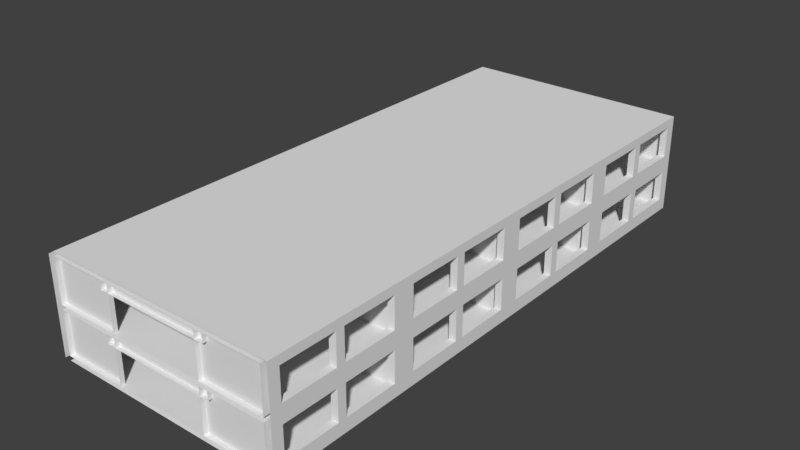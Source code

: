 # Source: level.blend  (saved by Blender 2.78.0; exported with 4.5.12 LTS)
import bpy
from mathutils import Matrix  # noqa: F401  (used for matrix-valued properties, if any)

bpy.ops.wm.read_factory_settings(use_empty=True)
scene = bpy.context.scene
scene.name = 'Scene'

# ---- collections
col_collection_1 = bpy.data.collections.new('Collection 1'); scene.collection.children.link(col_collection_1)

# ---- world
world_world = bpy.data.worlds.new('World'); scene.world = world_world
world_world.color = (0.05088, 0.05088, 0.05088)
world_world.use_sun_shadow = False
world_world.sun_shadow_jitter_overblur = 0.0
world_world.cycles.sampling_method = 'MANUAL'

# ---- meshes
me_cube_005 = bpy.data.meshes.new('Cube.005')
me_cube_005.from_pydata([(-16.64, -5.892, 32.0), (-16.64, -0.8924, 32.0), (-16.64, -5.892, 16.0), (-16.64, -0.8924, 16.0), (-15.84, -5.892, 32.0), (-15.84, -0.8924, 32.0), (-15.84, -5.892, 16.0), (-15.84, -0.8924, 16.0), (-16.64, -5.892, 1.682e-05), (-16.64, -0.8924, 1.686e-05), (-15.84, -5.892, 1.682e-05), (-15.84, -0.8924, 1.686e-05), (-16.64, -5.892, -16.0), (-16.64, -0.8924, -16.0), (-15.84, -5.892, -16.0), (-15.84, -0.8924, -16.0), (-16.64, -5.892, -32.0), (-16.64, -0.8924, -32.0), (-15.84, -5.892, -32.0), (-15.84, -0.8924, -32.0), (-16.64, -0.3924, 32.0), (-16.64, 4.608, 32.0), (-16.64, -0.3924, 16.0), (-16.64, 4.608, 16.0), (-15.84, -0.3924, 32.0), (-15.84, 4.608, 32.0), (-15.84, -0.3924, 16.0), (-15.84, 4.608, 16.0), (-16.64, -0.3924, 1.681e-05), (-16.64, 4.608, 1.638e-05), (-15.84, -0.3924, 1.681e-05), (-15.84, 4.608, 1.638e-05), (-16.64, -0.3924, -16.0), (-16.64, 4.608, -16.0), (-15.84, -0.3924, -16.0), (-15.84, 4.608, -16.0), (-16.64, -0.3924, -32.0), (-16.64, 4.608, -32.0), (-15.84, -0.3924, -32.0), (-15.84, 4.608, -32.0), (10.96, 4.608, 32.0), (10.96, 5.108, 32.0), (10.96, 4.608, 16.0), (10.96, 5.108, 16.0), (10.16, 5.108, 32.0), (10.16, 5.108, 16.0), (10.96, 4.608, 1.638e-05), (10.96, 5.108, 1.633e-05), (10.16, 5.108, 1.633e-05), (10.96, 4.608, -16.0), (10.96, 5.108, -16.0), (10.16, 5.108, -16.0), (10.96, 4.608, -32.0), (10.96, 5.108, -32.0), (10.16, 5.108, -32.0), (-2.845, -6.392, 16.0), (10.16, -6.392, 16.0), (-2.845, -6.392, 32.0), (10.16, -6.392, 32.0), (-2.845, -6.392, 1.686e-05), (10.16, -6.392, 1.686e-05), (-2.845, -6.392, -16.0), (10.16, -6.392, -16.0), (-2.845, -6.392, -32.0), (10.16, -6.392, -32.0), (-2.845, -5.892, 16.0), (10.16, -5.892, 16.0), (-2.845, -5.892, 32.0), (10.16, -5.892, 32.0), (-2.845, -5.892, 1.682e-05), (10.16, -5.892, 1.682e-05), (-2.845, -5.892, -16.0), (10.16, -5.892, -16.0), (-2.845, -5.892, -32.0), (10.16, -5.892, -32.0), (-2.845, -0.8924, 16.0), (10.16, -0.8924, 16.0), (-2.845, -0.8924, 32.0), (10.16, -0.8924, 32.0), (-2.845, -0.8924, 1.686e-05), (10.16, -0.8924, 1.686e-05), (-2.845, -0.8924, -16.0), (10.16, -0.8924, -16.0), (-2.845, -0.8924, -32.0), (10.16, -0.8924, -32.0), (-2.845, -0.3924, 16.0), (10.16, -0.3924, 16.0), (-2.845, -0.3924, 32.0), (10.16, -0.3924, 32.0), (-2.845, -0.3924, 1.681e-05), (10.16, -0.3924, 1.681e-05), (-2.845, -0.3924, -16.0), (10.16, -0.3924, -16.0), (-2.845, -0.3924, -32.0), (10.16, -0.3924, -32.0), (-2.845, 4.608, 16.0), (10.16, 4.608, 16.0), (-2.845, 4.608, 32.0), (10.16, 4.608, 32.0), (-2.845, 4.608, 1.638e-05), (10.16, 4.608, 1.638e-05), (-2.845, 4.608, -16.0), (10.16, 4.608, -16.0), (-2.845, 4.608, -32.0), (10.16, 4.608, -32.0), (-2.845, 5.108, 16.0), (10.16, 5.108, 16.0), (-2.845, 5.108, 32.0), (10.16, 5.108, 32.0), (-2.845, 5.108, 1.633e-05), (10.16, 5.108, 1.633e-05), (-2.845, 5.108, -16.0), (10.16, 5.108, -16.0), (-2.845, 5.108, -32.0), (10.16, 5.108, -32.0), (-15.84, -6.392, 16.0), (-15.84, -6.392, 32.0), (-15.84, -6.392, 1.686e-05), (-15.84, -6.392, -16.0), (-15.84, -6.392, -32.0), (-15.84, -5.892, 16.0), (-15.84, -5.892, 32.0), (-15.84, -5.892, 1.682e-05), (-15.84, -5.892, -16.0), (-15.84, -5.892, -32.0), (-15.84, -0.8924, 16.0), (-15.84, -0.8924, 32.0), (-15.84, -0.8924, 1.686e-05), (-15.84, -0.8924, -16.0), (-15.84, -0.8924, -32.0), (-15.84, -0.3924, 16.0), (-15.84, -0.3924, 32.0), (-15.84, -0.3924, 1.681e-05), (-15.84, -0.3924, -16.0), (-15.84, -0.3924, -32.0), (-15.84, 4.608, 16.0), (-15.84, 4.608, 32.0), (-15.84, 4.608, 1.638e-05), (-15.84, 4.608, -16.0), (-15.84, 4.608, -32.0), (-15.84, 5.108, 16.0), (-15.84, 5.108, 32.0), (-15.84, 5.108, 1.633e-05), (-15.84, 5.108, -16.0), (-15.84, 5.108, -32.0), (2.655, -1.892, 32.0), (2.655, -1.892, 16.0), (3.655, -1.892, 32.0), (3.655, -0.8924, 32.0), (3.655, -1.892, 16.0), (3.655, -0.8924, 16.0), (2.655, -1.892, 16.5), (2.655, -0.8924, 16.5), (3.655, -1.892, 16.5), (3.655, -0.8924, 16.5), (2.655, -1.892, 31.5), (3.655, -0.8924, 31.5), (2.655, -0.8924, 31.5), (3.655, -1.892, 31.5), (-2.845, -1.892, 31.5), (-2.845, -1.892, 32.0), (-2.845, -0.8924, 16.5), (-2.845, -1.892, 16.0), (-2.845, -1.892, 16.5), (-2.845, -0.8924, 31.5), (2.655, -1.892, 1.695e-05), (3.655, -1.892, 1.695e-05), (3.655, -0.8924, 1.686e-05), (2.655, -1.892, 0.5), (2.655, -0.8924, 0.5), (3.655, -1.892, 0.5), (3.655, -0.8924, 0.5), (2.655, -1.892, 15.5), (3.655, -0.8924, 15.5), (2.655, -0.8924, 15.5), (3.655, -1.892, 15.5), (-2.845, -1.892, 15.5), (-2.845, -0.8924, 0.5), (-2.845, -1.892, 1.695e-05), (-2.845, -1.892, 0.5), (-2.845, -0.8924, 15.5), (2.655, -1.892, -16.0), (3.655, -1.892, -16.0), (3.655, -0.8924, -16.0), (2.655, -1.892, -15.5), (2.655, -0.8924, -15.5), (3.655, -1.892, -15.5), (3.655, -0.8924, -15.5), (2.655, -1.892, -0.5), (3.655, -0.8924, -0.5), (2.655, -0.8924, -0.5), (3.655, -1.892, -0.5), (-2.845, -1.892, -0.5), (-2.845, -0.8924, -15.5), (-2.845, -1.892, -16.0), (-2.845, -1.892, -15.5), (-2.845, -0.8924, -0.5), (2.655, -1.892, -32.0), (3.655, -1.892, -32.0), (3.655, -0.8924, -32.0), (2.655, -1.892, -31.5), (2.655, -0.8924, -31.5), (3.655, -1.892, -31.5), (3.655, -0.8924, -31.5), (2.655, -1.892, -16.5), (3.655, -0.8924, -16.5), (2.655, -0.8924, -16.5), (3.655, -1.892, -16.5), (-2.845, -1.892, -16.5), (-2.845, -0.8924, -31.5), (-2.845, -1.892, -32.0), (-2.845, -1.892, -31.5), (-2.845, -0.8924, -16.5), (2.655, 3.608, 32.0), (2.655, 3.608, 16.0), (3.655, 3.608, 32.0), (3.655, 4.608, 32.0), (3.655, 3.608, 16.0), (3.655, 4.608, 16.0), (2.655, 3.608, 16.5), (2.655, 4.608, 16.5), (3.655, 3.608, 16.5), (3.655, 4.608, 16.5), (2.655, 3.608, 31.5), (3.655, 4.608, 31.5), (2.655, 4.608, 31.5), (3.655, 3.608, 31.5), (-2.845, 3.608, 31.5), (-2.845, 3.608, 32.0), (-2.845, 4.608, 16.5), (-2.845, 3.608, 16.0), (-2.845, 3.608, 16.5), (-2.845, 4.608, 31.5), (2.655, 3.608, 1.647e-05), (3.655, 3.608, 1.647e-05), (3.655, 4.608, 1.638e-05), (2.655, 3.608, 0.5), (2.655, 4.608, 0.5), (3.655, 3.608, 0.5), (3.655, 4.608, 0.5), (2.655, 3.608, 15.5), (3.655, 4.608, 15.5), (2.655, 4.608, 15.5), (3.655, 3.608, 15.5), (-2.845, 3.608, 15.5), (-2.845, 4.608, 0.5), (-2.845, 3.608, 1.647e-05), (-2.845, 3.608, 0.5), (-2.845, 4.608, 15.5), (2.655, 3.608, -16.0), (3.655, 3.608, -16.0), (3.655, 4.608, -16.0), (2.655, 3.608, -15.5), (2.655, 4.608, -15.5), (3.655, 3.608, -15.5), (3.655, 4.608, -15.5), (2.655, 3.608, -0.5), (3.655, 4.608, -0.5), (2.655, 4.608, -0.5), (3.655, 3.608, -0.5), (-2.845, 3.608, -0.5), (-2.845, 4.608, -15.5), (-2.845, 3.608, -16.0), (-2.845, 3.608, -15.5), (-2.845, 4.608, -0.5), (2.655, 3.608, -32.0), (3.655, 3.608, -32.0), (3.655, 4.608, -32.0), (2.655, 3.608, -31.5), (2.655, 4.608, -31.5), (3.655, 3.608, -31.5), (3.655, 4.608, -31.5), (2.655, 3.608, -16.5), (3.655, 4.608, -16.5), (2.655, 4.608, -16.5), (3.655, 3.608, -16.5), (-2.845, 3.608, -16.5), (-2.845, 4.608, -31.5), (-2.845, 3.608, -32.0), (-2.845, 3.608, -31.5), (-2.845, 4.608, -16.5), (10.16, -5.892, 32.0), (10.16, -0.8924, 32.0), (10.16, -5.892, 16.0), (10.16, -0.8924, 16.0), (10.96, -5.892, 32.0), (10.96, -0.8924, 32.0), (10.96, -5.892, 16.0), (10.96, -0.8924, 16.0), (10.96, -1.392, 30.75), (10.96, -1.392, 24.5), (10.96, -4.892, 24.5), (10.96, -4.892, 30.75), (10.16, -0.8924, 24.0), (10.96, -1.392, 23.5), (10.96, -1.392, 17.25), (10.96, -4.892, 17.25), (10.96, -4.892, 23.5), (10.16, -1.392, 30.75), (10.16, -1.392, 24.5), (10.16, -4.892, 24.5), (10.16, -4.892, 30.75), (10.96, -0.8924, 24.0), (10.16, -1.392, 23.5), (10.16, -1.392, 17.25), (10.16, -4.892, 17.25), (10.16, -4.892, 23.5), (10.16, -5.892, 24.0), (10.96, -5.892, 24.0), (10.16, -5.892, 1.682e-05), (10.16, -0.8924, 1.686e-05), (10.96, -5.892, 1.682e-05), (10.96, -0.8924, 1.686e-05), (10.96, -1.392, 14.75), (10.96, -1.392, 8.5), (10.96, -4.892, 8.5), (10.96, -4.892, 14.75), (10.16, -0.8924, 8.0), (10.96, -1.392, 7.5), (10.96, -1.392, 1.25), (10.96, -4.892, 1.25), (10.96, -4.892, 7.5), (10.16, -1.392, 14.75), (10.16, -1.392, 8.5), (10.16, -4.892, 8.5), (10.16, -4.892, 14.75), (10.96, -0.8924, 8.0), (10.16, -1.392, 7.5), (10.16, -1.392, 1.25), (10.16, -4.892, 1.25), (10.16, -4.892, 7.5), (10.16, -5.892, 8.0), (10.96, -5.892, 8.0), (10.16, -5.892, -16.0), (10.16, -0.8924, -16.0), (10.96, -5.892, -16.0), (10.96, -0.8924, -16.0), (10.96, -1.392, -1.25), (10.96, -1.392, -7.5), (10.96, -4.892, -7.5), (10.96, -4.892, -1.25), (10.16, -0.8924, -8.0), (10.96, -1.392, -8.5), (10.96, -1.392, -14.75), (10.96, -4.892, -14.75), (10.96, -4.892, -8.5), (10.16, -1.392, -1.25), (10.16, -1.392, -7.5), (10.16, -4.892, -7.5), (10.16, -4.892, -1.25), (10.96, -0.8924, -8.0), (10.16, -1.392, -8.5), (10.16, -1.392, -14.75), (10.16, -4.892, -14.75), (10.16, -4.892, -8.5), (10.16, -5.892, -8.0), (10.96, -5.892, -8.0), (10.16, -5.892, -32.0), (10.16, -0.8924, -32.0), (10.96, -5.892, -32.0), (10.96, -0.8924, -32.0), (10.96, -1.392, -17.25), (10.96, -1.392, -23.5), (10.96, -4.892, -23.5), (10.96, -4.892, -17.25), (10.16, -0.8924, -24.0), (10.96, -1.392, -24.5), (10.96, -1.392, -30.75), (10.96, -4.892, -30.75), (10.96, -4.892, -24.5), (10.16, -1.392, -17.25), (10.16, -1.392, -23.5), (10.16, -4.892, -23.5), (10.16, -4.892, -17.25), (10.96, -0.8924, -24.0), (10.16, -1.392, -24.5), (10.16, -1.392, -30.75), (10.16, -4.892, -30.75), (10.16, -4.892, -24.5), (10.16, -5.892, -24.0), (10.96, -5.892, -24.0), (10.16, -0.3924, 32.0), (10.16, 4.608, 32.0), (10.16, -0.3924, 16.0), (10.16, 4.608, 16.0), (10.96, -0.3924, 32.0), (10.96, 4.608, 32.0), (10.96, -0.3924, 16.0), (10.96, 4.608, 16.0), (10.96, 4.108, 30.75), (10.96, 4.108, 24.5), (10.96, 0.6076, 24.5), (10.96, 0.6076, 30.75), (10.16, 4.608, 24.0), (10.96, 4.108, 23.5), (10.96, 4.108, 17.25), (10.96, 0.6076, 17.25), (10.96, 0.6076, 23.5), (10.16, 4.108, 30.75), (10.16, 4.108, 24.5), (10.16, 0.6076, 24.5), (10.16, 0.6076, 30.75), (10.96, 4.608, 24.0), (10.16, 4.108, 23.5), (10.16, 4.108, 17.25), (10.16, 0.6076, 17.25), (10.16, 0.6076, 23.5), (10.16, -0.3924, 24.0), (10.96, -0.3924, 24.0), (10.16, -0.3924, 1.681e-05), (10.16, 4.608, 1.638e-05), (10.96, -0.3924, 1.681e-05), (10.96, 4.608, 1.638e-05), (10.96, 4.108, 14.75), (10.96, 4.108, 8.5), (10.96, 0.6076, 8.5), (10.96, 0.6076, 14.75), (10.16, 4.608, 8.0), (10.96, 4.108, 7.5), (10.96, 4.108, 1.25), (10.96, 0.6076, 1.25), (10.96, 0.6076, 7.5), (10.16, 4.108, 14.75), (10.16, 4.108, 8.5), (10.16, 0.6076, 8.5), (10.16, 0.6076, 14.75), (10.96, 4.608, 8.0), (10.16, 4.108, 7.5), (10.16, 4.108, 1.25), (10.16, 0.6076, 1.25), (10.16, 0.6076, 7.5), (10.16, -0.3924, 8.0), (10.96, -0.3924, 8.0), (10.16, -0.3924, -16.0), (10.16, 4.608, -16.0), (10.96, -0.3924, -16.0), (10.96, 4.608, -16.0), (10.96, 4.108, -1.25), (10.96, 4.108, -7.5), (10.96, 0.6076, -7.5), (10.96, 0.6076, -1.25), (10.16, 4.608, -8.0), (10.96, 4.108, -8.5), (10.96, 4.108, -14.75), (10.96, 0.6076, -14.75), (10.96, 0.6076, -8.5), (10.16, 4.108, -1.25), (10.16, 4.108, -7.5), (10.16, 0.6076, -7.5), (10.16, 0.6076, -1.25), (10.96, 4.608, -8.0), (10.16, 4.108, -8.5), (10.16, 4.108, -14.75), (10.16, 0.6076, -14.75), (10.16, 0.6076, -8.5), (10.16, -0.3924, -8.0), (10.96, -0.3924, -8.0), (10.16, -0.3924, -32.0), (10.16, 4.608, -32.0), (10.96, -0.3924, -32.0), (10.96, 4.608, -32.0), (10.96, 4.108, -17.25), (10.96, 4.108, -23.5), (10.96, 0.6076, -23.5), (10.96, 0.6076, -17.25), (10.16, 4.608, -24.0), (10.96, 4.108, -24.5), (10.96, 4.108, -30.75), (10.96, 0.6076, -30.75), (10.96, 0.6076, -24.5), (10.16, 4.108, -17.25), (10.16, 4.108, -23.5), (10.16, 0.6076, -23.5), (10.16, 0.6076, -17.25), (10.96, 4.608, -24.0), (10.16, 4.108, -24.5), (10.16, 4.108, -30.75), (10.16, 0.6076, -30.75), (10.16, 0.6076, -24.5), (10.16, -0.3924, -24.0), (10.96, -0.3924, -24.0), (2.655, -5.892, 16.5), (2.655, -0.8924, 16.5), (2.655, -5.892, 16.0), (2.655, -0.8924, 16.0), (10.16, -5.892, 16.5), (10.16, -0.8924, 16.5), (2.655, -5.892, 31.5), (2.655, -0.8924, 31.5), (2.655, -5.892, 32.0), (2.655, -0.8924, 32.0), (10.16, -5.892, 31.5), (10.16, -0.8924, 31.5), (2.655, -5.892, 0.5), (2.655, -0.8924, 0.5), (2.655, -5.892, 1.682e-05), (2.655, -0.8924, 1.686e-05), (10.16, -5.892, 0.5), (10.16, -0.8924, 0.5), (2.655, -5.892, 15.5), (2.655, -0.8924, 15.5), (10.16, -5.892, 15.5), (10.16, -0.8924, 15.5), (2.655, -5.892, -15.5), (2.655, -0.8924, -15.5), (2.655, -5.892, -16.0), (2.655, -0.8924, -16.0), (10.16, -5.892, -15.5), (10.16, -0.8924, -15.5), (2.655, -5.892, -0.5), (2.655, -0.8924, -0.5), (10.16, -5.892, -0.5), (10.16, -0.8924, -0.5), (2.655, -5.892, -31.5), (2.655, -0.8924, -31.5), (2.655, -5.892, -32.0), (2.655, -0.8924, -32.0), (10.16, -5.892, -31.5), (10.16, -0.8924, -31.5), (2.655, -5.892, -16.5), (2.655, -0.8924, -16.5), (10.16, -5.892, -16.5), (10.16, -0.8924, -16.5), (2.655, -0.3924, 16.5), (2.655, 4.608, 16.5), (2.655, -0.3924, 16.0), (2.655, 4.608, 16.0), (10.16, -0.3924, 16.5), (10.16, 4.608, 16.5), (2.655, -0.3924, 31.5), (2.655, 4.608, 31.5), (2.655, -0.3924, 32.0), (2.655, 4.608, 32.0), (10.16, -0.3924, 31.5), (10.16, 4.608, 31.5), (2.655, -0.3924, 0.5), (2.655, 4.608, 0.5), (2.655, -0.3924, 1.681e-05), (2.655, 4.608, 1.638e-05), (10.16, -0.3924, 0.5), (10.16, 4.608, 0.5), (2.655, -0.3924, 15.5), (2.655, 4.608, 15.5), (10.16, -0.3924, 15.5), (10.16, 4.608, 15.5), (2.655, -0.3924, -15.5), (2.655, 4.608, -15.5), (2.655, -0.3924, -16.0), (2.655, 4.608, -16.0), (10.16, -0.3924, -15.5), (10.16, 4.608, -15.5), (2.655, -0.3924, -0.5), (2.655, 4.608, -0.5), (10.16, -0.3924, -0.5), (10.16, 4.608, -0.5), (2.655, -0.3924, -31.5), (2.655, 4.608, -31.5), (2.655, -0.3924, -32.0), (2.655, 4.608, -32.0), (10.16, -0.3924, -31.5), (10.16, 4.608, -31.5), (2.655, -0.3924, -16.5), (2.655, 4.608, -16.5), (10.16, -0.3924, -16.5), (10.16, 4.608, -16.5), (10.96, -6.392, 32.0), (10.96, -5.892, 32.0), (10.96, -6.392, 16.0), (10.96, -5.892, 16.0), (10.96, -6.392, 1.686e-05), (10.96, -5.892, 1.682e-05), (10.96, -6.392, -16.0), (10.96, -5.892, -16.0), (10.96, -6.392, -32.0), (10.96, -5.892, -32.0), (10.96, -0.8924, 32.0), (10.96, -0.3924, 32.0), (10.96, -0.8924, 16.0), (10.96, -0.3924, 16.0), (10.96, -0.8924, 1.686e-05), (10.96, -0.3924, 1.681e-05), (10.96, -0.8924, -16.0), (10.96, -0.3924, -16.0), (10.96, -0.8924, -32.0), (10.96, -0.3924, -32.0), (-8.345, -1.892, 16.0), (-8.345, -1.892, 32.0), (-9.345, -1.892, 16.0), (-9.345, -0.8924, 16.0), (-9.345, -1.892, 32.0), (-9.345, -0.8924, 32.0), (-8.345, -1.892, 31.5), (-8.345, -0.8924, 31.5), (-9.345, -1.892, 31.5), (-9.345, -0.8924, 31.5), (-8.345, -1.892, 16.5), (-9.345, -0.8924, 16.5), (-8.345, -0.8924, 16.5), (-9.345, -1.892, 16.5), (-2.845, -1.892, 16.5), (-2.845, -1.892, 16.0), (-2.845, -0.8924, 31.5), (-2.845, -1.892, 32.0), (-2.845, -1.892, 31.5), (-2.845, -0.8924, 16.5), (-8.345, -1.892, 1.504e-05), (-9.345, -1.892, 1.504e-05), (-9.345, -0.8924, 1.495e-05), (-8.345, -1.892, 15.5), (-8.345, -0.8924, 15.5), (-9.345, -1.892, 15.5), (-9.345, -0.8924, 15.5), (-8.345, -1.892, 0.5), (-9.345, -0.8924, 0.5), (-8.345, -0.8924, 0.5), (-9.345, -1.892, 0.5), (-2.845, -1.892, 0.5), (-2.845, -1.892, 1.313e-05), (-2.845, -0.8924, 15.5), (-2.845, -1.892, 15.5), (-2.845, -0.8924, 0.5), (-8.345, -1.892, -16.0), (-9.345, -1.892, -16.0), (-9.345, -0.8924, -16.0), (-8.345, -1.892, -0.5), (-8.345, -0.8924, -0.5), (-9.345, -1.892, -0.5), (-9.345, -0.8924, -0.5), (-8.345, -1.892, -15.5), (-9.345, -0.8924, -15.5), (-8.345, -0.8924, -15.5), (-9.345, -1.892, -15.5), (-2.845, -1.892, -15.5), (-2.845, -1.892, -16.0), (-2.845, -0.8924, -0.5), (-2.845, -1.892, -0.5), (-2.845, -0.8924, -15.5), (-8.345, -1.892, -32.0), (-9.345, -1.892, -32.0), (-9.345, -0.8924, -32.0), (-8.345, -1.892, -16.5), (-8.345, -0.8924, -16.5), (-9.345, -1.892, -16.5), (-9.345, -0.8924, -16.5), (-8.345, -1.892, -31.5), (-9.345, -0.8924, -31.5), (-8.345, -0.8924, -31.5), (-9.345, -1.892, -31.5), (-2.845, -1.892, -31.5), (-2.845, -1.892, -32.0), (-2.845, -0.8924, -16.5), (-2.845, -1.892, -16.5), (-2.845, -0.8924, -31.5), (-8.345, 3.608, 16.0), (-8.345, 3.608, 32.0), (-9.345, 3.608, 16.0), (-9.345, 4.608, 16.0), (-9.345, 3.608, 32.0), (-9.345, 4.608, 32.0), (-8.345, 3.608, 31.5), (-8.345, 4.608, 31.5), (-9.345, 3.608, 31.5), (-9.345, 4.608, 31.5), (-8.345, 3.608, 16.5), (-9.345, 4.608, 16.5), (-8.345, 4.608, 16.5), (-9.345, 3.608, 16.5), (-2.845, 3.608, 16.5), (-2.845, 3.608, 16.0), (-2.845, 4.608, 31.5), (-2.845, 3.608, 32.0), (-2.845, 3.608, 31.5), (-2.845, 4.608, 16.5), (-8.345, 3.608, 1.456e-05), (-9.345, 3.608, 1.456e-05), (-9.345, 4.608, 1.447e-05), (-8.345, 3.608, 15.5), (-8.345, 4.608, 15.5), (-9.345, 3.608, 15.5), (-9.345, 4.608, 15.5), (-8.345, 3.608, 0.5), (-9.345, 4.608, 0.5), (-8.345, 4.608, 0.5), (-9.345, 3.608, 0.5), (-2.845, 3.608, 0.5), (-2.845, 3.608, 1.265e-05), (-2.845, 4.608, 15.5), (-2.845, 3.608, 15.5), (-2.845, 4.608, 0.5), (-8.345, 3.608, -16.0), (-9.345, 3.608, -16.0), (-9.345, 4.608, -16.0), (-8.345, 3.608, -0.5), (-8.345, 4.608, -0.5), (-9.345, 3.608, -0.5), (-9.345, 4.608, -0.5), (-8.345, 3.608, -15.5), (-9.345, 4.608, -15.5), (-8.345, 4.608, -15.5), (-9.345, 3.608, -15.5), (-2.845, 3.608, -15.5), (-2.845, 3.608, -16.0), (-2.845, 4.608, -0.5), (-2.845, 3.608, -0.5), (-2.845, 4.608, -15.5), (-8.345, 3.608, -32.0), (-9.345, 3.608, -32.0), (-9.345, 4.608, -32.0), (-8.345, 3.608, -16.5), (-8.345, 4.608, -16.5), (-9.345, 3.608, -16.5), (-9.345, 4.608, -16.5), (-8.345, 3.608, -31.5), (-9.345, 4.608, -31.5), (-8.345, 4.608, -31.5), (-9.345, 3.608, -31.5), (-2.845, 3.608, -31.5), (-2.845, 3.608, -32.0), (-2.845, 4.608, -16.5), (-2.845, 3.608, -16.5), (-2.845, 4.608, -31.5), (-15.84, -5.892, 16.5), (-15.84, -0.8924, 16.5), (-8.345, -5.892, 16.5), (-8.345, -0.8924, 16.5), (-8.345, -5.892, 16.0), (-8.345, -0.8924, 16.0), (-15.84, -5.892, 31.5), (-15.84, -0.8924, 31.5), (-8.345, -5.892, 31.5), (-8.345, -0.8924, 31.5), (-8.345, -5.892, 32.0), (-8.345, -0.8924, 32.0), (-15.84, -5.892, 0.5), (-15.84, -0.8924, 0.5), (-8.345, -5.892, 0.5), (-8.345, -0.8924, 0.5), (-8.345, -5.892, 1.682e-05), (-8.345, -0.8924, 1.686e-05), (-15.84, -5.892, 15.5), (-15.84, -0.8924, 15.5), (-8.345, -5.892, 15.5), (-8.345, -0.8924, 15.5), (-15.84, -5.892, -15.5), (-15.84, -0.8924, -15.5), (-8.345, -5.892, -15.5), (-8.345, -0.8924, -15.5), (-8.345, -5.892, -16.0), (-8.345, -0.8924, -16.0), (-15.84, -5.892, -0.5), (-15.84, -0.8924, -0.5), (-8.345, -5.892, -0.5), (-8.345, -0.8924, -0.5), (-15.84, -5.892, -31.5), (-15.84, -0.8924, -31.5), (-8.345, -5.892, -31.5), (-8.345, -0.8924, -31.5), (-8.345, -5.892, -32.0), (-8.345, -0.8924, -32.0), (-15.84, -5.892, -16.5), (-15.84, -0.8924, -16.5), (-8.345, -5.892, -16.5), (-8.345, -0.8924, -16.5), (-15.84, -0.3924, 16.5), (-15.84, 4.608, 16.5), (-8.345, -0.3924, 16.5), (-8.345, 4.608, 16.5), (-8.345, -0.3924, 16.0), (-8.345, 4.608, 16.0), (-15.84, -0.3924, 31.5), (-15.84, 4.608, 31.5), (-8.345, -0.3924, 31.5), (-8.345, 4.608, 31.5), (-8.345, -0.3924, 32.0), (-8.345, 4.608, 32.0), (-15.84, -0.3924, 0.5), (-15.84, 4.608, 0.5), (-8.345, -0.3924, 0.5), (-8.345, 4.608, 0.5), (-8.345, -0.3924, 1.681e-05), (-8.345, 4.608, 1.638e-05), (-15.84, -0.3924, 15.5), (-15.84, 4.608, 15.5), (-8.345, -0.3924, 15.5), (-8.345, 4.608, 15.5), (-15.84, -0.3924, -15.5), (-15.84, 4.608, -15.5), (-8.345, -0.3924, -15.5), (-8.345, 4.608, -15.5), (-8.345, -0.3924, -16.0), (-8.345, 4.608, -16.0), (-15.84, -0.3924, -0.5), (-15.84, 4.608, -0.5), (-8.345, -0.3924, -0.5), (-8.345, 4.608, -0.5), (-15.84, -0.3924, -31.5), (-15.84, 4.608, -31.5), (-8.345, -0.3924, -31.5), (-8.345, 4.608, -31.5), (-8.345, -0.3924, -32.0), (-8.345, 4.608, -32.0), (-15.84, -0.3924, -16.5), (-15.84, 4.608, -16.5), (-8.345, -0.3924, -16.5), (-8.345, 4.608, -16.5), (-16.64, -6.392, 32.0), (-16.64, -5.892, 32.0), (-16.64, -6.392, 16.0), (-16.64, -5.892, 16.0), (-16.64, -6.392, 1.686e-05), (-16.64, -5.892, 1.682e-05), (-16.64, -6.392, -16.0), (-16.64, -5.892, -16.0), (-16.64, -6.392, -32.0), (-16.64, -5.892, -32.0), (-16.64, -0.8924, 32.0), (-16.64, -0.3924, 32.0), (-16.64, -0.8924, 16.0), (-16.64, -0.3924, 16.0), (-16.64, -0.8924, 1.686e-05), (-16.64, -0.3924, 1.681e-05), (-16.64, -0.8924, -16.0), (-16.64, -0.3924, -16.0), (-16.64, -0.8924, -32.0), (-16.64, -0.3924, -32.0), (-16.64, -5.892, 16.0), (-16.64, -0.8924, 16.0), (-15.84, -0.8924, 16.0), (-15.84, -5.892, 16.0), (-16.64, -5.892, 1.682e-05), (-16.64, -0.8924, 1.686e-05), (-15.84, -0.8924, 1.686e-05), (-15.84, -5.892, 1.682e-05), (-16.64, -5.892, -16.0), (-16.64, -0.8924, -16.0), (-15.84, -0.8924, -16.0), (-15.84, -5.892, -16.0), (-16.64, -0.3924, 16.0), (-16.64, 4.608, 16.0), (-15.84, 4.608, 16.0), (-15.84, -0.3924, 16.0), (-16.64, -0.3924, 1.681e-05), (-16.64, 4.608, 1.638e-05), (-15.84, 4.608, 1.638e-05), (-15.84, -0.3924, 1.681e-05), (-16.64, -0.3924, -16.0), (-16.64, 4.608, -16.0), (-15.84, 4.608, -16.0), (-15.84, -0.3924, -16.0), (10.96, 5.108, 16.0), (10.96, 5.108, 16.0), (10.96, 5.108, 16.0), (10.96, 4.608, 16.0), (10.96, 5.108, 32.0), (10.16, 5.108, 16.0), (10.96, 5.108, 1.633e-05), (10.96, 5.108, 1.633e-05), (10.96, 5.108, 1.633e-05), (10.96, 4.608, 1.638e-05), (10.16, 5.108, 1.633e-05), (10.96, 5.108, -16.0), (10.96, 5.108, -16.0), (10.96, 5.108, -16.0), (10.96, 4.608, -16.0), (10.16, 5.108, -16.0), (10.96, 5.108, -32.0), (-2.845, -6.392, 32.0), (-2.845, -6.392, 16.0), (-2.845, -6.392, 16.0), (-2.845, -6.392, 16.0), (10.16, -6.392, 16.0), (-2.845, -6.392, 1.686e-05), (-2.845, -6.392, 1.686e-05), (-2.845, -6.392, 1.686e-05), (10.16, -6.392, 1.686e-05), (-2.845, -6.392, -16.0), (-2.845, -6.392, -16.0), (-2.845, -6.392, -16.0), (10.16, -6.392, -16.0), (-2.845, -6.392, -32.0), (-2.845, -5.892, 32.0), (-2.845, -5.892, 16.0), (-2.845, -5.892, 16.0), (-2.845, -5.892, 16.0), (10.16, -5.892, 16.0), (-2.845, -5.892, 1.682e-05), (-2.845, -5.892, 1.682e-05), (-2.845, -5.892, 1.682e-05), (10.16, -5.892, 1.682e-05), (-2.845, -5.892, -16.0), (-2.845, -5.892, -16.0), (-2.845, -5.892, -16.0), (10.16, -5.892, -16.0), (-2.845, -5.892, -32.0), (-2.845, -0.8924, 32.0), (-2.845, -0.8924, 16.0), (-2.845, -0.8924, 16.0), (-2.845, -0.8924, 16.0), (10.16, -0.8924, 16.0), (-2.845, -0.8924, 1.686e-05), (-2.845, -0.8924, 1.686e-05), (-2.845, -0.8924, 1.686e-05), (10.16, -0.8924, 1.686e-05), (-2.845, -0.8924, -16.0), (-2.845, -0.8924, -16.0), (-2.845, -0.8924, -16.0), (10.16, -0.8924, -16.0), (-2.845, -0.8924, -32.0), (-2.845, -0.3924, 32.0), (-2.845, -0.3924, 16.0), (-2.845, -0.3924, 16.0), (-2.845, -0.3924, 16.0), (10.16, -0.3924, 16.0), (-2.845, -0.3924, 1.681e-05), (-2.845, -0.3924, 1.681e-05), (-2.845, -0.3924, 1.681e-05), (10.16, -0.3924, 1.681e-05), (-2.845, -0.3924, -16.0), (-2.845, -0.3924, -16.0), (-2.845, -0.3924, -16.0), (10.16, -0.3924, -16.0), (-2.845, -0.3924, -32.0), (-2.845, 4.608, 32.0), (-2.845, 4.608, 16.0), (-2.845, 4.608, 16.0), (-2.845, 4.608, 16.0), (10.16, 4.608, 16.0), (-2.845, 4.608, 1.638e-05), (-2.845, 4.608, 1.638e-05), (-2.845, 4.608, 1.638e-05), (10.16, 4.608, 1.638e-05), (-2.845, 4.608, -16.0), (-2.845, 4.608, -16.0), (-2.845, 4.608, -16.0), (10.16, 4.608, -16.0), (-2.845, 4.608, -32.0), (-2.845, 5.108, 32.0), (-2.845, 5.108, 16.0), (-2.845, 5.108, 16.0), (-2.845, 5.108, 16.0), (10.16, 5.108, 16.0), (-2.845, 5.108, 1.633e-05), (-2.845, 5.108, 1.633e-05), (-2.845, 5.108, 1.633e-05), (10.16, 5.108, 1.633e-05), (-2.845, 5.108, -16.0), (-2.845, 5.108, -16.0), (-2.845, 5.108, -16.0), (10.16, 5.108, -16.0), (-2.845, 5.108, -32.0), (-15.84, -6.392, 16.0), (-15.84, -6.392, 1.686e-05), (-15.84, -6.392, -16.0), (-15.84, -5.892, 16.0), (-15.84, -5.892, 1.682e-05), (-15.84, -5.892, -16.0), (-15.84, -0.8924, 16.0), (-15.84, -0.8924, 1.686e-05), (-15.84, -0.8924, -16.0), (-15.84, -0.3924, 16.0), (-15.84, -0.3924, 1.681e-05), (-15.84, -0.3924, -16.0), (-15.84, 4.608, 16.0), (-15.84, 4.608, 1.638e-05), (-15.84, 4.608, -16.0), (-15.84, 5.108, 16.0), (-15.84, 5.108, 1.633e-05), (-15.84, 5.108, -16.0), (2.655, -1.892, 31.5), (2.655, -1.892, 31.5), (2.655, -1.892, 31.5), (2.655, -1.892, 31.5), (2.655, -1.892, 32.0), (3.655, -1.892, 16.0), (3.655, -1.892, 16.0), (3.655, -1.892, 16.0), (2.655, -1.892, 16.0), (2.655, -1.892, 16.0), (2.655, -1.892, 16.0), (3.655, -0.8924, 16.0), (3.655, -1.892, 16.5), (3.655, -1.892, 16.5), (3.655, -1.892, 16.5), (3.655, -0.8924, 31.5), (3.655, -1.892, 32.0), (2.655, -1.892, 16.5), (2.655, -1.892, 16.5), (2.655, -1.892, 16.5), (2.655, -1.892, 16.5), (2.655, -0.8924, 31.5), (2.655, -0.8924, 16.5), (3.655, -1.892, 31.5), (3.655, -1.892, 31.5), (3.655, -1.892, 31.5), (3.655, -0.8924, 16.5), (-2.845, -1.892, 31.5), (-2.845, -1.892, 16.0), (-2.845, -1.892, 16.5), (2.655, -1.892, 15.5), (2.655, -1.892, 15.5), (2.655, -1.892, 15.5), (2.655, -1.892, 15.5), (3.655, -1.892, 1.695e-05), (3.655, -1.892, 1.695e-05), (3.655, -1.892, 1.695e-05), (2.655, -1.892, 1.695e-05), (2.655, -1.892, 1.695e-05), (2.655, -1.892, 1.695e-05), (3.655, -0.8924, 1.686e-05), (3.655, -1.892, 0.5), (3.655, -1.892, 0.5), (3.655, -1.892, 0.5), (3.655, -0.8924, 15.5), (2.655, -1.892, 0.5), (2.655, -1.892, 0.5), (2.655, -1.892, 0.5), (2.655, -1.892, 0.5), (2.655, -0.8924, 15.5), (2.655, -0.8924, 0.5), (3.655, -1.892, 15.5), (3.655, -1.892, 15.5), (3.655, -1.892, 15.5), (3.655, -0.8924, 0.5), (-2.845, -1.892, 15.5), (-2.845, -1.892, 1.695e-05), (-2.845, -1.892, 0.5), (2.655, -1.892, -0.5), (2.655, -1.892, -0.5), (2.655, -1.892, -0.5), (2.655, -1.892, -0.5), (3.655, -1.892, -16.0), (3.655, -1.892, -16.0), (3.655, -1.892, -16.0), (2.655, -1.892, -16.0), (2.655, -1.892, -16.0), (2.655, -1.892, -16.0), (3.655, -0.8924, -16.0), (3.655, -1.892, -15.5), (3.655, -1.892, -15.5), (3.655, -1.892, -15.5), (3.655, -0.8924, -0.5), (2.655, -1.892, -15.5), (2.655, -1.892, -15.5), (2.655, -1.892, -15.5), (2.655, -1.892, -15.5), (2.655, -0.8924, -0.5), (2.655, -0.8924, -15.5), (3.655, -1.892, -0.5), (3.655, -1.892, -0.5), (3.655, -1.892, -0.5), (3.655, -0.8924, -15.5), (-2.845, -1.892, -0.5), (-2.845, -1.892, -16.0), (-2.845, -1.892, -15.5), (2.655, -1.892, -16.5), (2.655, -1.892, -16.5), (2.655, -1.892, -16.5), (2.655, -1.892, -16.5), (3.655, -1.892, -32.0), (2.655, -1.892, -32.0), (3.655, -1.892, -31.5), (3.655, -1.892, -31.5), (3.655, -1.892, -31.5), (3.655, -0.8924, -16.5), (2.655, -1.892, -31.5), (2.655, -1.892, -31.5), (2.655, -1.892, -31.5), (2.655, -1.892, -31.5), (2.655, -0.8924, -16.5), (2.655, -0.8924, -31.5), (3.655, -1.892, -16.5), (3.655, -1.892, -16.5), (3.655, -1.892, -16.5), (3.655, -0.8924, -31.5), (-2.845, -1.892, -16.5), (-2.845, -1.892, -31.5), (2.655, 3.608, 31.5), (2.655, 3.608, 31.5), (2.655, 3.608, 31.5), (2.655, 3.608, 31.5), (2.655, 3.608, 32.0), (3.655, 3.608, 16.0), (3.655, 3.608, 16.0), (3.655, 3.608, 16.0), (2.655, 3.608, 16.0), (2.655, 3.608, 16.0), (2.655, 3.608, 16.0), (3.655, 4.608, 16.0), (3.655, 3.608, 16.5), (3.655, 3.608, 16.5), (3.655, 3.608, 16.5), (3.655, 4.608, 31.5), (3.655, 3.608, 32.0), (2.655, 3.608, 16.5), (2.655, 3.608, 16.5), (2.655, 3.608, 16.5), (2.655, 3.608, 16.5), (2.655, 4.608, 31.5), (2.655, 4.608, 16.5), (3.655, 3.608, 31.5), (3.655, 3.608, 31.5), (3.655, 3.608, 31.5), (3.655, 4.608, 16.5), (-2.845, 3.608, 31.5), (-2.845, 3.608, 16.0), (-2.845, 3.608, 16.5), (2.655, 3.608, 15.5), (2.655, 3.608, 15.5), (2.655, 3.608, 15.5), (2.655, 3.608, 15.5), (3.655, 3.608, 1.647e-05), (3.655, 3.608, 1.647e-05), (3.655, 3.608, 1.647e-05), (2.655, 3.608, 1.647e-05), (2.655, 3.608, 1.647e-05), (2.655, 3.608, 1.647e-05), (3.655, 4.608, 1.638e-05), (3.655, 3.608, 0.5), (3.655, 3.608, 0.5), (3.655, 3.608, 0.5), (3.655, 4.608, 15.5), (2.655, 3.608, 0.5), (2.655, 3.608, 0.5), (2.655, 3.608, 0.5), (2.655, 3.608, 0.5), (2.655, 4.608, 15.5), (2.655, 4.608, 0.5), (3.655, 3.608, 15.5), (3.655, 3.608, 15.5), (3.655, 3.608, 15.5), (3.655, 4.608, 0.5), (-2.845, 3.608, 15.5), (-2.845, 3.608, 1.647e-05), (-2.845, 3.608, 0.5), (2.655, 3.608, -0.5), (2.655, 3.608, -0.5), (2.655, 3.608, -0.5), (2.655, 3.608, -0.5), (3.655, 3.608, -16.0), (3.655, 3.608, -16.0), (3.655, 3.608, -16.0), (2.655, 3.608, -16.0), (2.655, 3.608, -16.0), (2.655, 3.608, -16.0), (3.655, 4.608, -16.0), (3.655, 3.608, -15.5), (3.655, 3.608, -15.5), (3.655, 3.608, -15.5), (3.655, 4.608, -0.5), (2.655, 3.608, -15.5), (2.655, 3.608, -15.5), (2.655, 3.608, -15.5), (2.655, 3.608, -15.5), (2.655, 4.608, -0.5), (2.655, 4.608, -15.5), (3.655, 3.608, -0.5), (3.655, 3.608, -0.5), (3.655, 3.608, -0.5), (3.655, 4.608, -15.5), (-2.845, 3.608, -0.5), (-2.845, 3.608, -16.0), (-2.845, 3.608, -15.5), (2.655, 3.608, -16.5), (2.655, 3.608, -16.5), (2.655, 3.608, -16.5), (2.655, 3.608, -16.5), (3.655, 3.608, -32.0), (2.655, 3.608, -32.0), (3.655, 3.608, -31.5), (3.655, 3.608, -31.5), (3.655, 3.608, -31.5), (3.655, 4.608, -16.5), (2.655, 3.608, -31.5), (2.655, 3.608, -31.5), (2.655, 3.608, -31.5), (2.655, 3.608, -31.5), (2.655, 4.608, -16.5), (2.655, 4.608, -31.5), (3.655, 3.608, -16.5), (3.655, 3.608, -16.5), (3.655, 3.608, -16.5), (3.655, 4.608, -31.5), (-2.845, 3.608, -16.5), (-2.845, 3.608, -31.5), (10.16, -5.892, 24.0), (10.16, -5.892, 24.0), (10.16, -5.892, 32.0), (10.16, -0.8924, 32.0), (10.16, -0.8924, 24.0), (10.16, -0.8924, 24.0), (10.16, -0.8924, 16.0), (10.16, -0.8924, 16.0), (10.16, -0.8924, 16.0), (10.16, -4.892, 24.5), (10.16, -4.892, 24.5), (10.16, -4.892, 24.5), (10.16, -4.892, 24.5), (10.96, -0.8924, 16.0), (10.96, -0.8924, 16.0), (10.96, -0.8924, 16.0), (10.96, -5.892, 16.0), (10.96, -5.892, 16.0), (10.96, -5.892, 16.0), (10.96, -5.892, 24.0), (10.96, -5.892, 24.0), (10.96, -0.8924, 24.0), (10.96, -0.8924, 24.0), (10.96, -0.8924, 32.0), (10.96, -5.892, 32.0), (10.96, -1.392, 30.75), (10.96, -1.392, 30.75), (10.96, -1.392, 30.75), (10.96, -1.392, 24.5), (10.96, -1.392, 24.5), (10.96, -1.392, 24.5), (10.96, -1.392, 24.5), (10.96, -4.892, 24.5), (10.96, -4.892, 24.5), (10.96, -4.892, 24.5), (10.96, -4.892, 24.5), (10.96, -4.892, 30.75), (10.96, -4.892, 30.75), (10.96, -4.892, 30.75), (10.16, -1.392, 30.75), (10.16, -1.392, 30.75), (10.16, -1.392, 30.75), (10.96, -1.392, 23.5), (10.96, -1.392, 23.5), (10.96, -1.392, 23.5), (10.96, -1.392, 23.5), (10.96, -1.392, 17.25), (10.96, -1.392, 17.25), (10.96, -1.392, 17.25), (10.96, -4.892, 17.25), (10.96, -4.892, 17.25), (10.96, -4.892, 17.25), (10.96, -4.892, 23.5), (10.96, -4.892, 23.5), (10.96, -4.892, 23.5), (10.96, -4.892, 23.5), (10.16, -1.392, 23.5), (10.16, -1.392, 23.5), (10.16, -1.392, 23.5), (10.16, -1.392, 23.5), (10.16, -1.392, 24.5), (10.16, -1.392, 24.5), (10.16, -1.392, 24.5), (10.16, -1.392, 24.5), (10.16, -4.892, 30.75), (10.16, -4.892, 30.75), (10.16, -4.892, 30.75), (10.16, -1.392, 17.25), (10.16, -1.392, 17.25), (10.16, -1.392, 17.25), (10.16, -4.892, 17.25), (10.16, -4.892, 17.25), (10.16, -4.892, 17.25), (10.16, -4.892, 23.5), (10.16, -4.892, 23.5), (10.16, -4.892, 23.5), (10.16, -4.892, 23.5), (10.16, -5.892, 16.0), (10.16, -5.892, 16.0), (10.16, -5.892, 16.0), (10.16, -5.892, 8.0), (10.16, -5.892, 8.0), (10.16, -0.8924, 8.0), (10.16, -0.8924, 8.0), (10.16, -0.8924, 1.686e-05), (10.16, -0.8924, 1.686e-05), (10.16, -0.8924, 1.686e-05), (10.16, -4.892, 8.5), (10.16, -4.892, 8.5), (10.16, -4.892, 8.5), (10.16, -4.892, 8.5), (10.96, -0.8924, 1.686e-05), (10.96, -0.8924, 1.686e-05), (10.96, -0.8924, 1.686e-05), (10.96, -5.892, 1.682e-05), (10.96, -5.892, 1.682e-05), (10.96, -5.892, 1.682e-05), (10.96, -5.892, 8.0), (10.96, -5.892, 8.0), (10.96, -0.8924, 8.0), (10.96, -0.8924, 8.0), (10.96, -1.392, 14.75), (10.96, -1.392, 14.75), (10.96, -1.392, 14.75), (10.96, -1.392, 8.5), (10.96, -1.392, 8.5), (10.96, -1.392, 8.5), (10.96, -1.392, 8.5), (10.96, -4.892, 8.5), (10.96, -4.892, 8.5), (10.96, -4.892, 8.5), (10.96, -4.892, 8.5), (10.96, -4.892, 14.75), (10.96, -4.892, 14.75), (10.96, -4.892, 14.75), (10.16, -1.392, 14.75), (10.16, -1.392, 14.75), (10.16, -1.392, 14.75), (10.96, -1.392, 7.5), (10.96, -1.392, 7.5), (10.96, -1.392, 7.5), (10.96, -1.392, 7.5), (10.96, -1.392, 1.25), (10.96, -1.392, 1.25), (10.96, -1.392, 1.25), (10.96, -4.892, 1.25), (10.96, -4.892, 1.25), (10.96, -4.892, 1.25), (10.96, -4.892, 7.5), (10.96, -4.892, 7.5), (10.96, -4.892, 7.5), (10.96, -4.892, 7.5), (10.16, -1.392, 7.5), (10.16, -1.392, 7.5), (10.16, -1.392, 7.5), (10.16, -1.392, 7.5), (10.16, -1.392, 8.5), (10.16, -1.392, 8.5), (10.16, -1.392, 8.5), (10.16, -1.392, 8.5), (10.16, -4.892, 14.75), (10.16, -4.892, 14.75), (10.16, -4.892, 14.75), (10.16, -1.392, 1.25), (10.16, -1.392, 1.25), (10.16, -1.392, 1.25), (10.16, -4.892, 1.25), (10.16, -4.892, 1.25), (10.16, -4.892, 1.25), (10.16, -4.892, 7.5), (10.16, -4.892, 7.5), (10.16, -4.892, 7.5), (10.16, -4.892, 7.5), (10.16, -5.892, 1.682e-05), (10.16, -5.892, 1.682e-05), (10.16, -5.892, 1.682e-05), (10.16, -5.892, -8.0), (10.16, -5.892, -8.0), (10.16, -0.8924, -8.0), (10.16, -0.8924, -8.0), (10.16, -0.8924, -16.0), (10.16, -0.8924, -16.0), (10.16, -0.8924, -16.0), (10.16, -4.892, -7.5), (10.16, -4.892, -7.5), (10.16, -4.892, -7.5), (10.16, -4.892, -7.5), (10.96, -0.8924, -16.0), (10.96, -0.8924, -16.0), (10.96, -0.8924, -16.0), (10.96, -5.892, -16.0), (10.96, -5.892, -16.0), (10.96, -5.892, -16.0), (10.96, -5.892, -8.0), (10.96, -5.892, -8.0), (10.96, -0.8924, -8.0), (10.96, -0.8924, -8.0), (10.96, -1.392, -1.25), (10.96, -1.392, -1.25), (10.96, -1.392, -1.25), (10.96, -1.392, -7.5), (10.96, -1.392, -7.5), (10.96, -1.392, -7.5), (10.96, -1.392, -7.5), (10.96, -4.892, -7.5), (10.96, -4.892, -7.5), (10.96, -4.892, -7.5), (10.96, -4.892, -7.5), (10.96, -4.892, -1.25), (10.96, -4.892, -1.25), (10.96, -4.892, -1.25), (10.16, -1.392, -1.25), (10.16, -1.392, -1.25), (10.16, -1.392, -1.25), (10.96, -1.392, -8.5), (10.96, -1.392, -8.5), (10.96, -1.392, -8.5), (10.96, -1.392, -8.5), (10.96, -1.392, -14.75), (10.96, -1.392, -14.75), (10.96, -1.392, -14.75), (10.96, -4.892, -14.75), (10.96, -4.892, -14.75), (10.96, -4.892, -14.75), (10.96, -4.892, -8.5), (10.96, -4.892, -8.5), (10.96, -4.892, -8.5), (10.96, -4.892, -8.5), (10.16, -1.392, -8.5), (10.16, -1.392, -8.5), (10.16, -1.392, -8.5), (10.16, -1.392, -8.5), (10.16, -1.392, -7.5), (10.16, -1.392, -7.5), (10.16, -1.392, -7.5), (10.16, -1.392, -7.5), (10.16, -4.892, -1.25), (10.16, -4.892, -1.25), (10.16, -4.892, -1.25), (10.16, -1.392, -14.75), (10.16, -1.392, -14.75), (10.16, -1.392, -14.75), (10.16, -4.892, -14.75), (10.16, -4.892, -14.75), (10.16, -4.892, -14.75), (10.16, -4.892, -8.5), (10.16, -4.892, -8.5), (10.16, -4.892, -8.5), (10.16, -4.892, -8.5), (10.16, -5.892, -16.0), (10.16, -5.892, -16.0), (10.16, -5.892, -16.0), (10.16, -5.892, -24.0), (10.16, -5.892, -24.0), (10.16, -0.8924, -24.0), (10.16, -0.8924, -24.0), (10.16, -0.8924, -32.0), (10.16, -4.892, -23.5), (10.16, -4.892, -23.5), (10.16, -4.892, -23.5), (10.16, -4.892, -23.5), (10.96, -0.8924, -32.0), (10.96, -5.892, -32.0), (10.96, -5.892, -24.0), (10.96, -5.892, -24.0), (10.96, -0.8924, -24.0), (10.96, -0.8924, -24.0), (10.96, -1.392, -17.25), (10.96, -1.392, -17.25), (10.96, -1.392, -17.25), (10.96, -1.392, -23.5), (10.96, -1.392, -23.5), (10.96, -1.392, -23.5), (10.96, -1.392, -23.5), (10.96, -4.892, -23.5), (10.96, -4.892, -23.5), (10.96, -4.892, -23.5), (10.96, -4.892, -23.5), (10.96, -4.892, -17.25), (10.96, -4.892, -17.25), (10.96, -4.892, -17.25), (10.16, -1.392, -17.25), (10.16, -1.392, -17.25), (10.16, -1.392, -17.25), (10.96, -1.392, -24.5), (10.96, -1.392, -24.5), (10.96, -1.392, -24.5), (10.96, -1.392, -24.5), (10.96, -1.392, -30.75), (10.96, -1.392, -30.75), (10.96, -1.392, -30.75), (10.96, -4.892, -30.75), (10.96, -4.892, -30.75), (10.96, -4.892, -30.75), (10.96, -4.892, -24.5), (10.96, -4.892, -24.5), (10.96, -4.892, -24.5), (10.96, -4.892, -24.5), (10.16, -1.392, -24.5), (10.16, -1.392, -24.5), (10.16, -1.392, -24.5), (10.16, -1.392, -24.5), (10.16, -1.392, -23.5), (10.16, -1.392, -23.5), (10.16, -1.392, -23.5), (10.16, -1.392, -23.5), (10.16, -4.892, -17.25), (10.16, -4.892, -17.25), (10.16, -4.892, -17.25), (10.16, -1.392, -30.75), (10.16, -1.392, -30.75), (10.16, -1.392, -30.75), (10.16, -4.892, -30.75), (10.16, -4.892, -30.75), (10.16, -4.892, -30.75), (10.16, -4.892, -24.5), (10.16, -4.892, -24.5), (10.16, -4.892, -24.5), (10.16, -4.892, -24.5), (10.16, -5.892, -32.0), (10.16, -0.3924, 24.0), (10.16, -0.3924, 24.0), (10.16, -0.3924, 32.0), (10.16, 4.608, 32.0), (10.16, 4.608, 24.0), (10.16, 4.608, 24.0), (10.16, 4.608, 16.0), (10.16, 4.608, 16.0), (10.16, 4.608, 16.0), (10.16, 0.6076, 24.5), (10.16, 0.6076, 24.5), (10.16, 0.6076, 24.5), (10.16, 0.6076, 24.5), (10.96, 4.608, 16.0), (10.96, 4.608, 16.0), (10.96, 4.608, 16.0), (10.96, -0.3924, 16.0), (10.96, -0.3924, 16.0), (10.96, -0.3924, 16.0), (10.96, -0.3924, 24.0), (10.96, -0.3924, 24.0), (10.96, 4.608, 24.0), (10.96, 4.608, 24.0), (10.96, 4.608, 32.0), (10.96, -0.3924, 32.0), (10.96, 4.108, 30.75), (10.96, 4.108, 30.75), (10.96, 4.108, 30.75), (10.96, 4.108, 24.5), (10.96, 4.108, 24.5), (10.96, 4.108, 24.5), (10.96, 4.108, 24.5), (10.96, 0.6076, 24.5), (10.96, 0.6076, 24.5), (10.96, 0.6076, 24.5), (10.96, 0.6076, 24.5), (10.96, 0.6076, 30.75), (10.96, 0.6076, 30.75), (10.96, 0.6076, 30.75), (10.16, 4.108, 30.75), (10.16, 4.108, 30.75), (10.16, 4.108, 30.75), (10.96, 4.108, 23.5), (10.96, 4.108, 23.5), (10.96, 4.108, 23.5), (10.96, 4.108, 23.5), (10.96, 4.108, 17.25), (10.96, 4.108, 17.25), (10.96, 4.108, 17.25), (10.96, 0.6076, 17.25), (10.96, 0.6076, 17.25), (10.96, 0.6076, 17.25), (10.96, 0.6076, 23.5), (10.96, 0.6076, 23.5), (10.96, 0.6076, 23.5), (10.96, 0.6076, 23.5), (10.16, 4.108, 23.5), (10.16, 4.108, 23.5), (10.16, 4.108, 23.5), (10.16, 4.108, 23.5), (10.16, 4.108, 24.5), (10.16, 4.108, 24.5), (10.16, 4.108, 24.5), (10.16, 4.108, 24.5), (10.16, 0.6076, 30.75), (10.16, 0.6076, 30.75), (10.16, 0.6076, 30.75), (10.16, 4.108, 17.25), (10.16, 4.108, 17.25), (10.16, 4.108, 17.25), (10.16, 0.6076, 17.25), (10.16, 0.6076, 17.25), (10.16, 0.6076, 17.25), (10.16, 0.6076, 23.5), (10.16, 0.6076, 23.5), (10.16, 0.6076, 23.5), (10.16, 0.6076, 23.5), (10.16, -0.3924, 16.0), (10.16, -0.3924, 16.0), (10.16, -0.3924, 16.0), (10.16, -0.3924, 8.0), (10.16, -0.3924, 8.0), (10.16, 4.608, 8.0), (10.16, 4.608, 8.0), (10.16, 4.608, 1.638e-05), (10.16, 4.608, 1.638e-05), (10.16, 4.608, 1.638e-05), (10.16, 0.6076, 8.5), (10.16, 0.6076, 8.5), (10.16, 0.6076, 8.5), (10.16, 0.6076, 8.5), (10.96, 4.608, 1.638e-05), (10.96, 4.608, 1.638e-05), (10.96, 4.608, 1.638e-05), (10.96, -0.3924, 1.681e-05), (10.96, -0.3924, 1.681e-05), (10.96, -0.3924, 1.681e-05), (10.96, -0.3924, 8.0), (10.96, -0.3924, 8.0), (10.96, 4.608, 8.0), (10.96, 4.608, 8.0), (10.96, 4.108, 14.75), (10.96, 4.108, 14.75), (10.96, 4.108, 14.75), (10.96, 4.108, 8.5), (10.96, 4.108, 8.5), (10.96, 4.108, 8.5), (10.96, 4.108, 8.5), (10.96, 0.6076, 8.5), (10.96, 0.6076, 8.5), (10.96, 0.6076, 8.5), (10.96, 0.6076, 8.5), (10.96, 0.6076, 14.75), (10.96, 0.6076, 14.75), (10.96, 0.6076, 14.75), (10.16, 4.108, 14.75), (10.16, 4.108, 14.75), (10.16, 4.108, 14.75), (10.96, 4.108, 7.5), (10.96, 4.108, 7.5), (10.96, 4.108, 7.5), (10.96, 4.108, 7.5), (10.96, 4.108, 1.25), (10.96, 4.108, 1.25), (10.96, 4.108, 1.25), (10.96, 0.6076, 1.25), (10.96, 0.6076, 1.25), (10.96, 0.6076, 1.25), (10.96, 0.6076, 7.5), (10.96, 0.6076, 7.5), (10.96, 0.6076, 7.5), (10.96, 0.6076, 7.5), (10.16, 4.108, 7.5), (10.16, 4.108, 7.5), (10.16, 4.108, 7.5), (10.16, 4.108, 7.5), (10.16, 4.108, 8.5), (10.16, 4.108, 8.5), (10.16, 4.108, 8.5), (10.16, 4.108, 8.5), (10.16, 0.6076, 14.75), (10.16, 0.6076, 14.75), (10.16, 0.6076, 14.75), (10.16, 4.108, 1.25), (10.16, 4.108, 1.25), (10.16, 4.108, 1.25), (10.16, 0.6076, 1.25), (10.16, 0.6076, 1.25), (10.16, 0.6076, 1.25), (10.16, 0.6076, 7.5), (10.16, 0.6076, 7.5), (10.16, 0.6076, 7.5), (10.16, 0.6076, 7.5), (10.16, -0.3924, 1.681e-05), (10.16, -0.3924, 1.681e-05), (10.16, -0.3924, 1.681e-05), (10.16, -0.3924, -8.0), (10.16, -0.3924, -8.0), (10.16, 4.608, -8.0), (10.16, 4.608, -8.0), (10.16, 4.608, -16.0), (10.16, 4.608, -16.0), (10.16, 4.608, -16.0), (10.16, 0.6076, -7.5), (10.16, 0.6076, -7.5), (10.16, 0.6076, -7.5), (10.16, 0.6076, -7.5), (10.96, 4.608, -16.0), (10.96, 4.608, -16.0), (10.96, 4.608, -16.0), (10.96, -0.3924, -16.0), (10.96, -0.3924, -16.0), (10.96, -0.3924, -16.0), (10.96, -0.3924, -8.0), (10.96, -0.3924, -8.0), (10.96, 4.608, -8.0), (10.96, 4.608, -8.0), (10.96, 4.108, -1.25), (10.96, 4.108, -1.25), (10.96, 4.108, -1.25), (10.96, 4.108, -7.5), (10.96, 4.108, -7.5), (10.96, 4.108, -7.5), (10.96, 4.108, -7.5), (10.96, 0.6076, -7.5), (10.96, 0.6076, -7.5), (10.96, 0.6076, -7.5), (10.96, 0.6076, -7.5), (10.96, 0.6076, -1.25), (10.96, 0.6076, -1.25), (10.96, 0.6076, -1.25), (10.16, 4.108, -1.25), (10.16, 4.108, -1.25), (10.16, 4.108, -1.25), (10.96, 4.108, -8.5), (10.96, 4.108, -8.5), (10.96, 4.108, -8.5), (10.96, 4.108, -8.5), (10.96, 4.108, -14.75), (10.96, 4.108, -14.75), (10.96, 4.108, -14.75), (10.96, 0.6076, -14.75), (10.96, 0.6076, -14.75), (10.96, 0.6076, -14.75), (10.96, 0.6076, -8.5), (10.96, 0.6076, -8.5), (10.96, 0.6076, -8.5), (10.96, 0.6076, -8.5), (10.16, 4.108, -8.5), (10.16, 4.108, -8.5), (10.16, 4.108, -8.5), (10.16, 4.108, -8.5), (10.16, 4.108, -7.5), (10.16, 4.108, -7.5), (10.16, 4.108, -7.5), (10.16, 4.108, -7.5), (10.16, 0.6076, -1.25), (10.16, 0.6076, -1.25), (10.16, 0.6076, -1.25), (10.16, 4.108, -14.75), (10.16, 4.108, -14.75), (10.16, 4.108, -14.75), (10.16, 0.6076, -14.75), (10.16, 0.6076, -14.75), (10.16, 0.6076, -14.75), (10.16, 0.6076, -8.5), (10.16, 0.6076, -8.5), (10.16, 0.6076, -8.5), (10.16, 0.6076, -8.5), (10.16, -0.3924, -16.0), (10.16, -0.3924, -16.0), (10.16, -0.3924, -16.0), (10.16, -0.3924, -24.0), (10.16, -0.3924, -24.0), (10.16, 4.608, -24.0), (10.16, 4.608, -24.0), (10.16, 4.608, -32.0), (10.16, 0.6076, -23.5), (10.16, 0.6076, -23.5), (10.16, 0.6076, -23.5), (10.16, 0.6076, -23.5), (10.96, 4.608, -32.0), (10.96, -0.3924, -32.0), (10.96, -0.3924, -24.0), (10.96, -0.3924, -24.0), (10.96, 4.608, -24.0), (10.96, 4.608, -24.0), (10.96, 4.108, -17.25), (10.96, 4.108, -17.25), (10.96, 4.108, -17.25), (10.96, 4.108, -23.5), (10.96, 4.108, -23.5), (10.96, 4.108, -23.5), (10.96, 4.108, -23.5), (10.96, 0.6076, -23.5), (10.96, 0.6076, -23.5), (10.96, 0.6076, -23.5), (10.96, 0.6076, -23.5), (10.96, 0.6076, -17.25), (10.96, 0.6076, -17.25), (10.96, 0.6076, -17.25), (10.16, 4.108, -17.25), (10.16, 4.108, -17.25), (10.16, 4.108, -17.25), (10.96, 4.108, -24.5), (10.96, 4.108, -24.5), (10.96, 4.108, -24.5), (10.96, 4.108, -24.5), (10.96, 4.108, -30.75), (10.96, 4.108, -30.75), (10.96, 4.108, -30.75), (10.96, 0.6076, -30.75), (10.96, 0.6076, -30.75), (10.96, 0.6076, -30.75), (10.96, 0.6076, -24.5), (10.96, 0.6076, -24.5), (10.96, 0.6076, -24.5), (10.96, 0.6076, -24.5), (10.16, 4.108, -24.5), (10.16, 4.108, -24.5), (10.16, 4.108, -24.5), (10.16, 4.108, -24.5), (10.16, 4.108, -23.5), (10.16, 4.108, -23.5), (10.16, 4.108, -23.5), (10.16, 4.108, -23.5), (10.16, 0.6076, -17.25), (10.16, 0.6076, -17.25), (10.16, 0.6076, -17.25), (10.16, 4.108, -30.75), (10.16, 4.108, -30.75), (10.16, 4.108, -30.75), (10.16, 0.6076, -30.75), (10.16, 0.6076, -30.75), (10.16, 0.6076, -30.75), (10.16, 0.6076, -24.5), (10.16, 0.6076, -24.5), (10.16, 0.6076, -24.5), (10.16, 0.6076, -24.5), (10.16, -0.3924, -32.0), (2.655, -5.892, 16.0), (2.655, -5.892, 16.5), (2.655, -0.8924, 16.5), (2.655, -0.8924, 16.0), (2.655, -5.892, 31.5), (2.655, -0.8924, 31.5), (2.655, -5.892, 1.682e-05), (2.655, -5.892, 0.5), (2.655, -0.8924, 0.5), (2.655, -0.8924, 1.686e-05), (2.655, -5.892, 15.5), (2.655, -0.8924, 15.5), (2.655, -5.892, -16.0), (2.655, -5.892, -15.5), (2.655, -0.8924, -15.5), (2.655, -0.8924, -16.0), (2.655, -5.892, -0.5), (2.655, -0.8924, -0.5), (2.655, -5.892, -31.5), (2.655, -0.8924, -31.5), (2.655, -5.892, -16.5), (2.655, -0.8924, -16.5), (2.655, -0.3924, 16.0), (2.655, -0.3924, 16.5), (2.655, 4.608, 16.5), (2.655, 4.608, 16.0), (2.655, -0.3924, 31.5), (2.655, 4.608, 31.5), (2.655, -0.3924, 1.681e-05), (2.655, -0.3924, 0.5), (2.655, 4.608, 0.5), (2.655, 4.608, 1.638e-05), (2.655, -0.3924, 15.5), (2.655, 4.608, 15.5), (2.655, -0.3924, -16.0), (2.655, -0.3924, -15.5), (2.655, 4.608, -15.5), (2.655, 4.608, -16.0), (2.655, -0.3924, -0.5), (2.655, 4.608, -0.5), (2.655, -0.3924, -31.5), (2.655, 4.608, -31.5), (2.655, -0.3924, -16.5), (2.655, 4.608, -16.5), (10.96, -5.892, 16.0), (10.96, -6.392, 16.0), (10.96, -5.892, 1.682e-05), (10.96, -6.392, 1.686e-05), (10.96, -5.892, -16.0), (10.96, -6.392, -16.0), (10.96, -0.3924, 16.0), (10.96, -0.8924, 16.0), (10.96, -0.3924, 1.681e-05), (10.96, -0.8924, 1.686e-05), (10.96, -0.3924, -16.0), (10.96, -0.8924, -16.0), (-8.345, -1.892, 16.5), (-8.345, -1.892, 16.5), (-8.345, -1.892, 16.5), (-8.345, -1.892, 16.5), (-8.345, -1.892, 16.0), (-8.345, -1.892, 16.0), (-8.345, -1.892, 16.0), (-9.345, -1.892, 32.0), (-8.345, -1.892, 32.0), (-9.345, -1.892, 31.5), (-9.345, -1.892, 31.5), (-9.345, -1.892, 31.5), (-9.345, -0.8924, 16.5), (-9.345, -0.8924, 16.0), (-9.345, -1.892, 16.0), (-9.345, -1.892, 16.0), (-9.345, -1.892, 16.0), (-8.345, -1.892, 31.5), (-8.345, -1.892, 31.5), (-8.345, -1.892, 31.5), (-8.345, -1.892, 31.5), (-8.345, -0.8924, 16.5), (-8.345, -0.8924, 31.5), (-9.345, -1.892, 16.5), (-9.345, -1.892, 16.5), (-9.345, -1.892, 16.5), (-9.345, -0.8924, 31.5), (-2.845, -1.892, 16.5), (-2.845, -1.892, 16.0), (-2.845, -1.892, 31.5), (-8.345, -1.892, 0.5), (-8.345, -1.892, 0.5), (-8.345, -1.892, 0.5), (-8.345, -1.892, 0.5), (-8.345, -1.892, 1.504e-05), (-8.345, -1.892, 1.504e-05), (-8.345, -1.892, 1.504e-05), (-9.345, -1.892, 15.5), (-9.345, -1.892, 15.5), (-9.345, -1.892, 15.5), (-9.345, -0.8924, 0.5), (-9.345, -0.8924, 1.495e-05), (-9.345, -1.892, 1.504e-05), (-9.345, -1.892, 1.504e-05), (-9.345, -1.892, 1.504e-05), (-8.345, -1.892, 15.5), (-8.345, -1.892, 15.5), (-8.345, -1.892, 15.5), (-8.345, -1.892, 15.5), (-8.345, -0.8924, 0.5), (-8.345, -0.8924, 15.5), (-9.345, -1.892, 0.5), (-9.345, -1.892, 0.5), (-9.345, -1.892, 0.5), (-9.345, -0.8924, 15.5), (-2.845, -1.892, 0.5), (-2.845, -1.892, 1.313e-05), (-2.845, -1.892, 15.5), (-8.345, -1.892, -15.5), (-8.345, -1.892, -15.5), (-8.345, -1.892, -15.5), (-8.345, -1.892, -15.5), (-8.345, -1.892, -16.0), (-8.345, -1.892, -16.0), (-8.345, -1.892, -16.0), (-9.345, -1.892, -0.5), (-9.345, -1.892, -0.5), (-9.345, -1.892, -0.5), (-9.345, -0.8924, -15.5), (-9.345, -0.8924, -16.0), (-9.345, -1.892, -16.0), (-9.345, -1.892, -16.0), (-9.345, -1.892, -16.0), (-8.345, -1.892, -0.5), (-8.345, -1.892, -0.5), (-8.345, -1.892, -0.5), (-8.345, -1.892, -0.5), (-8.345, -0.8924, -15.5), (-8.345, -0.8924, -0.5), (-9.345, -1.892, -15.5), (-9.345, -1.892, -15.5), (-9.345, -1.892, -15.5), (-9.345, -0.8924, -0.5), (-2.845, -1.892, -15.5), (-2.845, -1.892, -16.0), (-2.845, -1.892, -0.5), (-8.345, -1.892, -31.5), (-8.345, -1.892, -31.5), (-8.345, -1.892, -31.5), (-8.345, -1.892, -31.5), (-8.345, -1.892, -32.0), (-9.345, -1.892, -16.5), (-9.345, -1.892, -16.5), (-9.345, -1.892, -16.5), (-9.345, -0.8924, -31.5), (-9.345, -1.892, -32.0), (-8.345, -1.892, -16.5), (-8.345, -1.892, -16.5), (-8.345, -1.892, -16.5), (-8.345, -1.892, -16.5), (-8.345, -0.8924, -31.5), (-8.345, -0.8924, -16.5), (-9.345, -1.892, -31.5), (-9.345, -1.892, -31.5), (-9.345, -1.892, -31.5), (-9.345, -0.8924, -16.5), (-2.845, -1.892, -31.5), (-2.845, -1.892, -16.5), (-8.345, 3.608, 16.5), (-8.345, 3.608, 16.5), (-8.345, 3.608, 16.5), (-8.345, 3.608, 16.5), (-8.345, 3.608, 16.0), (-8.345, 3.608, 16.0), (-8.345, 3.608, 16.0), (-9.345, 3.608, 32.0), (-8.345, 3.608, 32.0), (-9.345, 3.608, 31.5), (-9.345, 3.608, 31.5), (-9.345, 3.608, 31.5), (-9.345, 4.608, 16.5), (-9.345, 4.608, 16.0), (-9.345, 3.608, 16.0), (-9.345, 3.608, 16.0), (-9.345, 3.608, 16.0), (-8.345, 3.608, 31.5), (-8.345, 3.608, 31.5), (-8.345, 3.608, 31.5), (-8.345, 3.608, 31.5), (-8.345, 4.608, 16.5), (-8.345, 4.608, 31.5), (-9.345, 3.608, 16.5), (-9.345, 3.608, 16.5), (-9.345, 3.608, 16.5), (-9.345, 4.608, 31.5), (-2.845, 3.608, 16.5), (-2.845, 3.608, 16.0), (-2.845, 3.608, 31.5), (-8.345, 3.608, 0.5), (-8.345, 3.608, 0.5), (-8.345, 3.608, 0.5), (-8.345, 3.608, 0.5), (-8.345, 3.608, 1.456e-05), (-8.345, 3.608, 1.456e-05), (-8.345, 3.608, 1.456e-05), (-9.345, 3.608, 15.5), (-9.345, 3.608, 15.5), (-9.345, 3.608, 15.5), (-9.345, 4.608, 0.5), (-9.345, 4.608, 1.447e-05), (-9.345, 3.608, 1.456e-05), (-9.345, 3.608, 1.456e-05), (-9.345, 3.608, 1.456e-05), (-8.345, 3.608, 15.5), (-8.345, 3.608, 15.5), (-8.345, 3.608, 15.5), (-8.345, 3.608, 15.5), (-8.345, 4.608, 0.5), (-8.345, 4.608, 15.5), (-9.345, 3.608, 0.5), (-9.345, 3.608, 0.5), (-9.345, 3.608, 0.5), (-9.345, 4.608, 15.5), (-2.845, 3.608, 0.5), (-2.845, 3.608, 1.265e-05), (-2.845, 3.608, 15.5), (-8.345, 3.608, -15.5), (-8.345, 3.608, -15.5), (-8.345, 3.608, -15.5), (-8.345, 3.608, -15.5), (-8.345, 3.608, -16.0), (-8.345, 3.608, -16.0), (-8.345, 3.608, -16.0), (-9.345, 3.608, -0.5), (-9.345, 3.608, -0.5), (-9.345, 3.608, -0.5), (-9.345, 4.608, -15.5), (-9.345, 4.608, -16.0), (-9.345, 3.608, -16.0), (-9.345, 3.608, -16.0), (-9.345, 3.608, -16.0), (-8.345, 3.608, -0.5), (-8.345, 3.608, -0.5), (-8.345, 3.608, -0.5), (-8.345, 3.608, -0.5), (-8.345, 4.608, -15.5), (-8.345, 4.608, -0.5), (-9.345, 3.608, -15.5), (-9.345, 3.608, -15.5), (-9.345, 3.608, -15.5), (-9.345, 4.608, -0.5), (-2.845, 3.608, -15.5), (-2.845, 3.608, -16.0), (-2.845, 3.608, -0.5), (-8.345, 3.608, -31.5), (-8.345, 3.608, -31.5), (-8.345, 3.608, -31.5), (-8.345, 3.608, -31.5), (-8.345, 3.608, -32.0), (-9.345, 3.608, -16.5), (-9.345, 3.608, -16.5), (-9.345, 3.608, -16.5), (-9.345, 4.608, -31.5), (-9.345, 3.608, -32.0), (-8.345, 3.608, -16.5), (-8.345, 3.608, -16.5), (-8.345, 3.608, -16.5), (-8.345, 3.608, -16.5), (-8.345, 4.608, -31.5), (-8.345, 4.608, -16.5), (-9.345, 3.608, -31.5), (-9.345, 3.608, -31.5), (-9.345, 3.608, -31.5), (-9.345, 4.608, -16.5), (-2.845, 3.608, -31.5), (-2.845, 3.608, -16.5), (-8.345, -0.8924, 16.0), (-8.345, -5.892, 16.0), (-8.345, -5.892, 16.5), (-8.345, -0.8924, 16.5), (-8.345, -5.892, 31.5), (-8.345, -0.8924, 31.5), (-8.345, -0.8924, 1.686e-05), (-8.345, -5.892, 1.682e-05), (-8.345, -5.892, 0.5), (-8.345, -0.8924, 0.5), (-8.345, -5.892, 15.5), (-8.345, -0.8924, 15.5), (-8.345, -0.8924, -16.0), (-8.345, -5.892, -16.0), (-8.345, -5.892, -15.5), (-8.345, -0.8924, -15.5), (-8.345, -5.892, -0.5), (-8.345, -0.8924, -0.5), (-8.345, -5.892, -31.5), (-8.345, -0.8924, -31.5), (-8.345, -5.892, -16.5), (-8.345, -0.8924, -16.5), (-8.345, 4.608, 16.0), (-8.345, -0.3924, 16.0), (-8.345, -0.3924, 16.5), (-8.345, 4.608, 16.5), (-8.345, -0.3924, 31.5), (-8.345, 4.608, 31.5), (-8.345, 4.608, 1.638e-05), (-8.345, -0.3924, 1.681e-05), (-8.345, -0.3924, 0.5), (-8.345, 4.608, 0.5), (-8.345, -0.3924, 15.5), (-8.345, 4.608, 15.5), (-8.345, 4.608, -16.0), (-8.345, -0.3924, -16.0), (-8.345, -0.3924, -15.5), (-8.345, 4.608, -15.5), (-8.345, -0.3924, -0.5), (-8.345, 4.608, -0.5), (-8.345, -0.3924, -31.5), (-8.345, 4.608, -31.5), (-8.345, -0.3924, -16.5), (-8.345, 4.608, -16.5), (-16.64, -5.892, 16.0), (-16.64, -6.392, 16.0), (-16.64, -5.892, 1.682e-05), (-16.64, -6.392, 1.686e-05), (-16.64, -5.892, -16.0), (-16.64, -6.392, -16.0), (-16.64, -0.3924, 16.0), (-16.64, -0.8924, 16.0), (-16.64, -0.3924, 1.681e-05), (-16.64, -0.8924, 1.686e-05), (-16.64, -0.3924, -16.0), (-16.64, -0.8924, -16.0)], [], [(0, 1, 826, 825), (828, 827, 5, 4), (2, 3, 830, 829), (832, 831, 7, 6), (8, 9, 834, 833), (836, 835, 11, 10), (12, 13, 17, 16), (18, 19, 15, 14), (20, 21, 838, 837), (840, 839, 25, 24), (22, 23, 842, 841), (844, 843, 27, 26), (28, 29, 846, 845), (848, 847, 31, 30), (32, 33, 37, 36), (38, 39, 35, 34), (852, 849, 853, 40), (41, 850, 854, 44), (858, 855, 851, 42), (43, 856, 859, 45), (863, 860, 857, 46), (47, 861, 864, 48), (52, 865, 862, 49), (50, 53, 54, 51), (867, 870, 58, 866), (871, 874, 56, 868), (875, 878, 60, 872), (879, 64, 62, 876), (881, 880, 68, 884), (885, 882, 66, 888), (889, 886, 70, 892), (893, 890, 72, 74), (895, 898, 78, 894), (899, 902, 76, 896), (903, 906, 80, 900), (907, 84, 82, 904), (909, 908, 88, 912), (913, 910, 86, 916), (917, 914, 90, 920), (921, 918, 92, 94), (923, 926, 98, 922), (927, 930, 96, 924), (931, 934, 100, 928), (935, 104, 102, 932), (937, 936, 108, 940), (941, 938, 106, 944), (945, 942, 110, 948), (949, 946, 112, 114), (950, 869, 57, 116), (951, 873, 55, 115), (952, 877, 59, 117), (119, 63, 61, 118), (953, 121, 67, 883), (954, 120, 65, 887), (955, 122, 69, 891), (124, 123, 71, 73), (956, 897, 77, 126), (957, 901, 75, 125), (958, 905, 79, 127), (129, 83, 81, 128), (959, 131, 87, 911), (960, 130, 85, 915), (961, 132, 89, 919), (134, 133, 91, 93), (962, 925, 97, 136), (963, 929, 95, 135), (964, 933, 99, 137), (139, 103, 101, 138), (965, 141, 107, 939), (966, 140, 105, 943), (967, 142, 109, 947), (144, 143, 111, 113), (157, 970, 159, 164), (992, 983, 148, 984), (968, 993, 147, 972), (976, 973, 980, 985), (974, 979, 994, 982), (969, 989, 990, 986), (988, 981, 991, 155), (153, 154, 156, 158), (977, 987, 997, 996), (971, 145, 160, 995), (151, 152, 161, 163), (174, 1000, 176, 180), (1020, 1012, 150, 975), (998, 1021, 149, 978), (1005, 1002, 1009, 1013), (1003, 1008, 1022, 1011), (999, 1017, 1018, 1014), (1016, 1010, 1019, 172), (170, 171, 173, 175), (1006, 1015, 1025, 1024), (1001, 146, 162, 1023), (168, 169, 177, 179), (190, 1028, 192, 196), (1048, 1040, 167, 1004), (1026, 1049, 166, 1007), (1033, 1030, 1037, 1041), (1031, 1036, 1050, 1039), (1027, 1045, 1046, 1042), (1044, 1038, 1047, 188), (186, 187, 189, 191), (1034, 1043, 1053, 1052), (1029, 165, 178, 1051), (184, 185, 193, 195), (206, 1056, 208, 212), (1071, 1063, 183, 1032), (1054, 1072, 182, 1035), (1059, 1058, 1060, 1064), (198, 199, 1073, 1062), (1055, 1068, 1069, 1065), (1067, 1061, 1070, 204), (202, 203, 205, 207), (197, 1066, 1075, 210), (1057, 181, 194, 1074), (200, 201, 209, 211), (225, 1078, 227, 232), (1100, 1091, 216, 1092), (1076, 1101, 215, 1080), (1084, 1081, 1088, 1093), (1082, 1087, 1102, 1090), (1077, 1097, 1098, 1094), (1096, 1089, 1099, 223), (221, 222, 224, 226), (1085, 1095, 1105, 1104), (1079, 213, 228, 1103), (219, 220, 229, 231), (242, 1108, 244, 248), (1128, 1120, 218, 1083), (1106, 1129, 217, 1086), (1113, 1110, 1117, 1121), (1111, 1116, 1130, 1119), (1107, 1125, 1126, 1122), (1124, 1118, 1127, 240), (238, 239, 241, 243), (1114, 1123, 1133, 1132), (1109, 214, 230, 1131), (236, 237, 245, 247), (258, 1136, 260, 264), (1156, 1148, 235, 1112), (1134, 1157, 234, 1115), (1141, 1138, 1145, 1149), (1139, 1144, 1158, 1147), (1135, 1153, 1154, 1150), (1152, 1146, 1155, 256), (254, 255, 257, 259), (1142, 1151, 1161, 1160), (1137, 233, 246, 1159), (252, 253, 261, 263), (274, 1164, 276, 280), (1179, 1171, 251, 1140), (1162, 1180, 250, 1143), (1167, 1166, 1168, 1172), (266, 267, 1181, 1170), (1163, 1176, 1177, 1173), (1175, 1169, 1178, 272), (270, 271, 273, 275), (265, 1174, 1183, 278), (1165, 249, 262, 1182), (268, 269, 277, 279), (281, 1187, 1223, 1249), (1212, 1209, 1224, 1245), (1216, 1213, 1246, 1194), (1220, 1217, 1195, 1248), (1193, 1258, 1185), (1222, 301, 298, 1210), (1259, 1242, 1227, 1238), (1189, 1244, 1225, 282), (1247, 293, 1240), (300, 299, 303, 306), (1236, 1234, 1255, 1257), (1233, 1231, 1252, 1254), (1190, 1251, 1241, 1188), (1200, 1197, 1232, 1235), (1226, 1230, 1198, 1206), (302, 1214, 1228), (290, 1218, 1237, 1229), (1205, 1207, 1211, 1215), (286, 1208, 1221, 289), (1239, 1219, 308), (1203, 1201, 296, 297), (291, 292, 285, 1204), (1186, 1250, 1196, 1184), (1260, 1256, 1261, 307), (305, 1253, 1191, 1262), (295, 294, 1243, 304), (283, 284, 1299, 1325), (1288, 1285, 1300, 1321), (1292, 1289, 1322, 1272), (1296, 1293, 1273, 1324), (1271, 1334, 1265), (1298, 325, 322, 1286), (1335, 1318, 1303, 1314), (1267, 1320, 1301, 1192), (1323, 317, 1316), (324, 323, 327, 330), (1312, 1310, 1331, 1333), (1309, 1307, 1328, 1330), (1268, 1327, 1317, 1266), (1278, 1275, 1308, 1311), (1302, 1306, 1276, 1284), (326, 1290, 1304), (314, 1294, 1313, 1305), (1283, 1199, 1287, 1291), (288, 1202, 1297, 313), (1315, 1295, 332), (1281, 1279, 320, 321), (315, 316, 287, 1282), (1263, 1326, 1274, 1264), (1336, 1332, 1337, 331), (329, 1329, 1269, 1338), (319, 318, 1319, 328), (309, 310, 1375, 1401), (1364, 1361, 1376, 1397), (1368, 1365, 1398, 1348), (1372, 1369, 1349, 1400), (1347, 1410, 1341), (1374, 349, 346, 1362), (1411, 1394, 1379, 1390), (1343, 1396, 1377, 1270), (1399, 341, 1392), (348, 347, 351, 354), (1388, 1386, 1407, 1409), (1385, 1383, 1404, 1406), (1344, 1403, 1393, 1342), (1354, 1351, 1384, 1387), (1378, 1382, 1352, 1360), (350, 1366, 1380), (338, 1370, 1389, 1381), (1359, 1277, 1363, 1367), (312, 1280, 1373, 337), (1391, 1371, 356), (1357, 1355, 344, 345), (339, 340, 311, 1358), (1339, 1402, 1350, 1340), (1412, 1408, 1413, 355), (353, 1405, 1345, 1414), (343, 342, 1395, 352), (333, 334, 1445, 1471), (1434, 1431, 1446, 1467), (1438, 1435, 1468, 1422), (1442, 1439, 1423, 1470), (1421, 1480, 1417), (1444, 373, 370, 1432), (1481, 1464, 1449, 1460), (1419, 1466, 1447, 1346), (1469, 365, 1462), (372, 371, 375, 378), (1458, 1456, 1477, 1479), (1455, 1453, 1474, 1476), (1420, 1473, 1463, 1418), (1426, 1425, 1454, 1457), (1448, 1452, 360, 1430), (374, 1436, 1450), (362, 1440, 1459, 1451), (1429, 1353, 1433, 1437), (336, 1356, 1443, 361), (1461, 1441, 380), (1427, 359, 368, 369), (363, 364, 335, 1428), (1415, 1472, 1424, 1416), (1482, 1478, 1483, 379), (377, 1475, 358, 357), (367, 366, 1465, 376), (381, 1487, 1523, 1549), (1512, 1509, 1524, 1545), (1516, 1513, 1546, 1494), (1520, 1517, 1495, 1548), (1493, 1558, 1485), (1522, 401, 398, 1510), (1559, 1542, 1527, 1538), (1489, 1544, 1525, 382), (1547, 393, 1540), (400, 399, 403, 406), (1536, 1534, 1555, 1557), (1533, 1531, 1552, 1554), (1490, 1551, 1541, 1488), (1500, 1497, 1532, 1535), (1526, 1530, 1498, 1506), (402, 1514, 1528), (390, 1518, 1537, 1529), (1505, 1507, 1511, 1515), (386, 1508, 1521, 389), (1539, 1519, 408), (1503, 1501, 396, 397), (391, 392, 385, 1504), (1486, 1550, 1496, 1484), (1560, 1556, 1561, 407), (405, 1553, 1491, 1562), (395, 394, 1543, 404), (383, 384, 1599, 1625), (1588, 1585, 1600, 1621), (1592, 1589, 1622, 1572), (1596, 1593, 1573, 1624), (1571, 1634, 1565), (1598, 425, 422, 1586), (1635, 1618, 1603, 1614), (1567, 1620, 1601, 1492), (1623, 417, 1616), (424, 423, 427, 430), (1612, 1610, 1631, 1633), (1609, 1607, 1628, 1630), (1568, 1627, 1617, 1566), (1578, 1575, 1608, 1611), (1602, 1606, 1576, 1584), (426, 1590, 1604), (414, 1594, 1613, 1605), (1583, 1499, 1587, 1591), (388, 1502, 1597, 413), (1615, 1595, 432), (1581, 1579, 420, 421), (415, 416, 387, 1582), (1563, 1626, 1574, 1564), (1636, 1632, 1637, 431), (429, 1629, 1569, 1638), (419, 418, 1619, 428), (409, 410, 1675, 1701), (1664, 1661, 1676, 1697), (1668, 1665, 1698, 1648), (1672, 1669, 1649, 1700), (1647, 1710, 1641), (1674, 449, 446, 1662), (1711, 1694, 1679, 1690), (1643, 1696, 1677, 1570), (1699, 441, 1692), (448, 447, 451, 454), (1688, 1686, 1707, 1709), (1685, 1683, 1704, 1706), (1644, 1703, 1693, 1642), (1654, 1651, 1684, 1687), (1678, 1682, 1652, 1660), (450, 1666, 1680), (438, 1670, 1689, 1681), (1659, 1577, 1663, 1667), (412, 1580, 1673, 437), (1691, 1671, 456), (1657, 1655, 444, 445), (439, 440, 411, 1658), (1639, 1702, 1650, 1640), (1712, 1708, 1713, 455), (453, 1705, 1645, 1714), (443, 442, 1695, 452), (433, 434, 1745, 1771), (1734, 1731, 1746, 1767), (1738, 1735, 1768, 1722), (1742, 1739, 1723, 1770), (1721, 1780, 1717), (1744, 473, 470, 1732), (1781, 1764, 1749, 1760), (1719, 1766, 1747, 1646), (1769, 465, 1762), (472, 471, 475, 478), (1758, 1756, 1777, 1779), (1755, 1753, 1774, 1776), (1720, 1773, 1763, 1718), (1726, 1725, 1754, 1757), (1748, 1752, 460, 1730), (474, 1736, 1750), (462, 1740, 1759, 1751), (1729, 1653, 1733, 1737), (436, 1656, 1743, 461), (1761, 1741, 480), (1727, 459, 468, 469), (463, 464, 435, 1728), (1715, 1772, 1724, 1716), (1782, 1778, 1783, 479), (477, 1775, 458, 457), (467, 466, 1765, 476), (1785, 1786, 1787, 1784), (485, 486, 482, 481), (1788, 489, 490, 1789), (491, 487, 488, 492), (1791, 1792, 1793, 1790), (497, 498, 494, 493), (1794, 483, 484, 1795), (501, 499, 500, 502), (1797, 1798, 1799, 1796), (507, 508, 504, 503), (1800, 495, 496, 1801), (511, 509, 510, 512), (1802, 1803, 516, 515), (517, 518, 514, 513), (1804, 505, 506, 1805), (521, 519, 520, 522), (1807, 1808, 1809, 1806), (527, 528, 524, 523), (1810, 531, 532, 1811), (533, 529, 530, 534), (1813, 1814, 1815, 1812), (539, 540, 536, 535), (1816, 525, 526, 1817), (543, 541, 542, 544), (1819, 1820, 1821, 1818), (549, 550, 546, 545), (1822, 537, 538, 1823), (553, 551, 552, 554), (1824, 1825, 558, 557), (559, 560, 556, 555), (1826, 547, 548, 1827), (563, 561, 562, 564), (1829, 1828, 566, 565), (1831, 1830, 568, 567), (1833, 1832, 570, 569), (573, 574, 572, 571), (1835, 1834, 576, 575), (1837, 1836, 578, 577), (1839, 1838, 580, 579), (583, 584, 582, 581), (597, 1842, 599, 604), (1864, 1852, 1853, 1854), (1840, 1865, 1855, 1844), (1848, 1847, 1849, 1857), (589, 590, 1866, 1851), (1841, 1861, 1862, 1858), (1860, 1850, 1863, 595), (593, 594, 596, 598), (586, 1859, 1869, 602), (1843, 1845, 1868, 1867), (591, 592, 601, 603), (614, 1872, 616, 620), (1892, 1880, 1881, 1882), (1870, 1893, 1883, 1874), (1846, 1856, 1877, 1885), (587, 588, 1894, 1879), (1871, 1889, 1890, 1886), (1888, 1878, 1891, 612), (610, 611, 613, 615), (585, 1887, 1897, 600), (1873, 1875, 1896, 1895), (608, 609, 618, 619), (630, 1900, 632, 636), (1920, 1908, 1909, 1910), (1898, 1921, 1911, 1902), (1876, 1884, 1905, 1913), (606, 607, 1922, 1907), (1899, 1917, 1918, 1914), (1916, 1906, 1919, 628), (626, 627, 629, 631), (605, 1915, 1925, 617), (1901, 1903, 1924, 1923), (624, 625, 634, 635), (646, 1928, 648, 652), (1943, 1934, 639, 1935), (1926, 1944, 638, 1930), (1904, 1912, 1931, 1936), (622, 623, 1945, 1933), (1927, 1940, 1941, 1937), (1939, 1932, 1942, 644), (642, 643, 645, 647), (621, 1938, 1947, 633), (1929, 637, 649, 1946), (640, 641, 650, 651), (665, 1950, 667, 672), (1972, 1960, 1961, 1962), (1948, 1973, 1963, 1952), (1956, 1955, 1957, 1965), (657, 658, 1974, 1959), (1949, 1969, 1970, 1966), (1968, 1958, 1971, 663), (661, 662, 664, 666), (654, 1967, 1977, 670), (1951, 1953, 1976, 1975), (659, 660, 669, 671), (682, 1980, 684, 688), (2000, 1988, 1989, 1990), (1978, 2001, 1991, 1982), (1954, 1964, 1985, 1993), (655, 656, 2002, 1987), (1979, 1997, 1998, 1994), (1996, 1986, 1999, 680), (678, 679, 681, 683), (653, 1995, 2005, 668), (1981, 1983, 2004, 2003), (676, 677, 686, 687), (698, 2008, 700, 704), (2028, 2016, 2017, 2018), (2006, 2029, 2019, 2010), (1984, 1992, 2013, 2021), (674, 675, 2030, 2015), (2007, 2025, 2026, 2022), (2024, 2014, 2027, 696), (694, 695, 697, 699), (673, 2023, 2033, 685), (2009, 2011, 2032, 2031), (692, 693, 702, 703), (714, 2036, 716, 720), (2051, 2042, 707, 2043), (2034, 2052, 706, 2038), (2012, 2020, 2039, 2044), (690, 691, 2053, 2041), (2035, 2048, 2049, 2045), (2047, 2040, 2050, 712), (710, 711, 713, 715), (689, 2046, 2055, 701), (2037, 705, 717, 2054), (708, 709, 718, 719), (2057, 2056, 2059, 2058), (723, 724, 722, 721), (731, 2060, 2061, 732), (729, 727, 728, 730), (2063, 2062, 2065, 2064), (735, 736, 734, 733), (725, 2066, 2067, 726), (741, 739, 740, 742), (2069, 2068, 2071, 2070), (745, 746, 744, 743), (737, 2072, 2073, 738), (751, 749, 750, 752), (757, 758, 2075, 2074), (755, 756, 754, 753), (747, 2076, 2077, 748), (761, 759, 760, 762), (2079, 2078, 2081, 2080), (765, 766, 764, 763), (773, 2082, 2083, 774), (771, 769, 770, 772), (2085, 2084, 2087, 2086), (777, 778, 776, 775), (767, 2088, 2089, 768), (783, 781, 782, 784), (2091, 2090, 2093, 2092), (787, 788, 786, 785), (779, 2094, 2095, 780), (793, 791, 792, 794), (799, 800, 2097, 2096), (797, 798, 796, 795), (789, 2098, 2099, 790), (803, 801, 802, 804), (2101, 805, 806, 2100), (2103, 807, 808, 2102), (2105, 809, 810, 2104), (813, 811, 812, 814), (2107, 815, 816, 2106), (2109, 817, 818, 2108), (2111, 819, 820, 2110), (823, 821, 822, 824)])
_uv = me_cube_005.uv_layers.new(name='UVMap')
_uv.uv.foreach_set('vector', [0.5, 0.5, 0.5, 3.0, 8.5, 3.0, 8.5, 0.5, 0.5, 0.5, 0.5, 3.0, -7.5, 3.0, -7.5, 0.5, 0.5, 0.5, 0.5, 3.0, 8.5, 3.0, 8.5, 0.5, 0.5, 0.5, 0.5, 3.0, -7.5, 3.0, -7.5, 0.5, 0.5, 0.5, 0.5, 3.0, 8.5, 3.0, 8.5, 0.5, 0.5, 0.5, 0.5, 3.0, -7.5, 3.0, -7.5, 0.5, 0.5, 0.5, 0.5, 3.0, 8.5, 3.0, 8.5, 0.5, 0.5, 0.5, 0.5, 3.0, -7.5, 3.0, -7.5, 0.5, 0.5, 0.5, 0.5, 3.0, 8.5, 3.0, 8.5, 0.5, 0.5, 0.5, 0.5, 3.0, -7.5, 3.0, -7.5, 0.5, 0.5, 0.5, 0.5, 3.0, 8.5, 3.0, 8.5, 0.5, 0.5, 0.5, 0.5, 3.0, -7.5, 3.0, -7.5, 0.5, 0.5, 0.5, 0.5, 3.0, 8.5, 3.0, 8.5, 0.5, 0.5, 0.5, 0.5, 3.0, -7.5, 3.0, -7.5, 0.5, 0.5, 0.5, 0.5, 3.0, 8.5, 3.0, 8.5, 0.5, 0.5, 0.5, 0.5, 3.0, -7.5, 3.0, -7.5, 0.5, 0.5, 0.75, 0.5, 1.0, -7.5, 1.0, -7.5, 0.75, 0.9, 0.5, 0.9, 8.5, 0.5, 8.5, 0.5, 0.5, 0.5, 0.75, 0.5, 1.0, -7.5, 1.0, -7.5, 0.75, 0.9, 0.5, 0.9, 8.5, 0.5, 8.5, 0.5, 0.5, 0.5, 0.75, 0.5, 1.0, -7.5, 1.0, -7.5, 0.75, 0.9, 0.5, 0.9, 8.5, 0.5, 8.5, 0.5, 0.5, 0.5, 0.75, 0.5, 1.0, -7.5, 1.0, -7.5, 0.75, 0.9, 0.5, 0.9, 8.5, 0.5, 8.5, 0.5, 0.5, 0.0, 0.5, 6.5, 0.5, 6.5, -7.5, 0.0, -7.5, 0.0, 0.5, 6.5, 0.5, 6.5, -7.5, 0.0, -7.5, 0.0, 0.5, 6.5, 0.5, 6.5, -7.5, 0.0, -7.5, 0.0, 0.5, 6.5, 0.5, 6.5, -7.5, 0.0, -7.5, 0.0, 0.5, 0.0, -7.5, 6.5, -7.5, 6.5, 0.5, 0.0, 0.5, 0.0, -7.5, 6.5, -7.5, 6.5, 0.5, 0.0, 0.5, 0.0, -7.5, 6.5, -7.5, 6.5, 0.5, 0.0, 0.5, 0.0, -7.5, 6.5, -7.5, 6.5, 0.5, 0.0, 0.5, 6.5, 0.5, 6.5, -7.5, 0.0, -7.5, 0.0, 0.5, 6.5, 0.5, 6.5, -7.5, 0.0, -7.5, 0.0, 0.5, 6.5, 0.5, 6.5, -7.5, 0.0, -7.5, 0.0, 0.5, 6.5, 0.5, 6.5, -7.5, 0.0, -7.5, 0.0, 0.5, 0.0, -7.5, 6.5, -7.5, 6.5, 0.5, 0.0, 0.5, 0.0, -7.5, 6.5, -7.5, 6.5, 0.5, 0.0, 0.5, 0.0, -7.5, 6.5, -7.5, 6.5, 0.5, 0.0, 0.5, 0.0, -7.5, 6.5, -7.5, 6.5, 0.5, 0.0, 0.5, 6.5, 0.5, 6.5, -7.5, 0.0, -7.5, 0.0, 0.5, 6.5, 0.5, 6.5, -7.5, 0.0, -7.5, 0.0, 0.5, 6.5, 0.5, 6.5, -7.5, 0.0, -7.5, 0.0, 0.5, 6.5, 0.5, 6.5, -7.5, 0.0, -7.5, 0.0, 0.5, 0.0, -7.5, 6.5, -7.5, 6.5, 0.5, 0.0, 0.5, 0.0, -7.5, 6.5, -7.5, 6.5, 0.5, 0.0, 0.5, 0.0, -7.5, 6.5, -7.5, 6.5, 0.5, 0.0, 0.5, 0.0, -7.5, 6.5, -7.5, 6.5, 0.5, 0.0, 0.5, 6.5, 0.5, 6.5, -7.5, 0.0, -7.5, 0.0, 0.5, 6.5, 0.5, 6.5, -7.5, 0.0, -7.5, 0.0, 0.5, 6.5, 0.5, 6.5, -7.5, 0.0, -7.5, 0.0, 0.5, 6.5, 0.5, 6.5, -7.5, 0.0, -7.5, 0.0, 0.5, 0.0, -7.5, 6.5, -7.5, 6.5, 0.5, 0.0, 0.5, 0.0, -7.5, 6.5, -7.5, 6.5, 0.5, 0.0, 0.5, 0.0, -7.5, 6.5, -7.5, 6.5, 0.5, 0.0, 0.5, 0.0, -7.5, 6.5, -7.5, 6.5, 0.5, 0.0, 0.5, 6.5, 0.5, 6.5, -7.5, 0.0, -7.5, 0.0, 0.5, 6.5, 0.5, 6.5, -7.5, 0.0, -7.5, 0.0, 0.5, 6.5, 0.5, 6.5, -7.5, 0.0, -7.5, 0.0, 0.5, 6.5, 0.5, 6.5, -7.5, 0.0, -7.5, 0.0, 0.5, 0.0, -7.5, 6.5, -7.5, 6.5, 0.5, 0.0, 0.5, 0.0, -7.5, 6.5, -7.5, 6.5, 0.5, 0.0, 0.5, 0.0, -7.5, 6.5, -7.5, 6.5, 0.5, 0.0, 0.5, 0.0, -7.5, 6.5, -7.5, 6.5, 0.5, 0.0, 0.5, 6.5, 0.5, 6.5, -7.5, 0.0, -7.5, 0.0, 0.5, 6.5, 0.5, 6.5, -7.5, 0.0, -7.5, 0.0, 0.5, 6.5, 0.5, 6.5, -7.5, 0.0, -7.5, 0.0, 0.5, 6.5, 0.5, 6.5, -7.5, 0.0, -7.5, 0.0, 0.5, 0.0, -7.5, 6.5, -7.5, 6.5, 0.5, 0.0, 0.5, 0.0, -7.5, 6.5, -7.5, 6.5, 0.5, 0.0, 0.5, 0.0, -7.5, 6.5, -7.5, 6.5, 0.5, 0.0, 0.5, 0.0, -7.5, 6.5, -7.5, 6.5, 0.5, 0.75, 0.0, 0.75, -0.5, -2.0, -0.5, -2.0, 0.0, 0.75, 0.5, 0.75, 1.0, 0.5, 1.0, 0.5, 0.5, 0.75, 0.75, 1.25, 0.75, 1.25, 0.5, 0.75, 0.5, 0.75, 0.5, 1.25, 0.5, 1.25, 0.25, 0.75, 0.25, 0.5, 0.5, 0.5, 1.0, 0.25, 1.0, 0.25, 0.5, 0.75, 0.5, 0.75, 1.0, 8.25, 1.0, 8.25, 0.5, 0.75, 0.25, 1.25, 0.25, 1.25, -7.25, 0.75, -7.25, 0.25, 0.5, 0.25, 1.0, -7.25, 1.0, -7.25, 0.5, 0.75, 0.5, 0.75, 0.25, -2.0, 0.25, -2.0, 0.5, 0.75, 0.75, 0.75, 0.5, -2.0, 0.5, -2.0, 0.75, 0.75, 0.5, 0.75, 1.0, -2.0, 1.0, -2.0, 0.5, 0.75, 0.0, 0.75, -0.5, -2.0, -0.5, -2.0, 0.0, 0.75, 0.5, 0.75, 1.0, 0.5, 1.0, 0.5, 0.5, 0.75, 0.75, 1.25, 0.75, 1.25, 0.5, 0.75, 0.5, 0.75, 0.5, 1.25, 0.5, 1.25, 0.25, 0.75, 0.25, 0.5, 0.5, 0.5, 1.0, 0.25, 1.0, 0.25, 0.5, 0.75, 0.5, 0.75, 1.0, 8.25, 1.0, 8.25, 0.5, 0.75, 0.25, 1.25, 0.25, 1.25, -7.25, 0.75, -7.25, 0.25, 0.5, 0.25, 1.0, -7.25, 1.0, -7.25, 0.5, 0.75, 0.5, 0.75, 0.25, -2.0, 0.25, -2.0, 0.5, 0.75, 0.75, 0.75, 0.5, -2.0, 0.5, -2.0, 0.75, 0.75, 0.5, 0.75, 1.0, -2.0, 1.0, -2.0, 0.5, 0.75, 0.0, 0.75, -0.5, -2.0, -0.5, -2.0, 0.0, 0.75, 0.5, 0.75, 1.0, 0.5, 1.0, 0.5, 0.5, 0.75, 0.75, 1.25, 0.75, 1.25, 0.5, 0.75, 0.5, 0.75, 0.5, 1.25, 0.5, 1.25, 0.25, 0.75, 0.25, 0.5, 0.5, 0.5, 1.0, 0.25, 1.0, 0.25, 0.5, 0.75, 0.5, 0.75, 1.0, 8.25, 1.0, 8.25, 0.5, 0.75, 0.25, 1.25, 0.25, 1.25, -7.25, 0.75, -7.25, 0.25, 0.5, 0.25, 1.0, -7.25, 1.0, -7.25, 0.5, 0.75, 0.5, 0.75, 0.25, -2.0, 0.25, -2.0, 0.5, 0.75, 0.75, 0.75, 0.5, -2.0, 0.5, -2.0, 0.75, 0.75, 0.5, 0.75, 1.0, -2.0, 1.0, -2.0, 0.5, 0.75, 0.0, 0.75, -0.5, -2.0, -0.5, -2.0, 0.0, 0.75, 0.5, 0.75, 1.0, 0.5, 1.0, 0.5, 0.5, 0.75, 0.75, 1.25, 0.75, 1.25, 0.5, 0.75, 0.5, 0.75, 0.5, 1.25, 0.5, 1.25, 0.25, 0.75, 0.25, 0.5, 0.5, 0.5, 1.0, 0.25, 1.0, 0.25, 0.5, 0.75, 0.5, 0.75, 1.0, 8.25, 1.0, 8.25, 0.5, 0.75, 0.25, 1.25, 0.25, 1.25, -7.25, 0.75, -7.25, 0.25, 0.5, 0.25, 1.0, -7.25, 1.0, -7.25, 0.5, 0.75, 0.5, 0.75, 0.25, -2.0, 0.25, -2.0, 0.5, 0.75, 0.75, 0.75, 0.5, -2.0, 0.5, -2.0, 0.75, 0.75, 0.5, 0.75, 1.0, -2.0, 1.0, -2.0, 0.5, 0.75, 0.0, 0.75, -0.5, -2.0, -0.5, -2.0, 0.0, 0.75, 0.5, 0.75, 1.0, 0.5, 1.0, 0.5, 0.5, 0.75, 0.75, 1.25, 0.75, 1.25, 0.5, 0.75, 0.5, 0.75, 0.5, 1.25, 0.5, 1.25, 0.25, 0.75, 0.25, 0.5, 0.5, 0.5, 1.0, 0.25, 1.0, 0.25, 0.5, 0.75, 0.5, 0.75, 1.0, 8.25, 1.0, 8.25, 0.5, 0.75, 0.25, 1.25, 0.25, 1.25, -7.25, 0.75, -7.25, 0.25, 0.5, 0.25, 1.0, -7.25, 1.0, -7.25, 0.5, 0.75, 0.5, 0.75, 0.25, -2.0, 0.25, -2.0, 0.5, 0.75, 0.75, 0.75, 0.5, -2.0, 0.5, -2.0, 0.75, 0.75, 0.5, 0.75, 1.0, -2.0, 1.0, -2.0, 0.5, 0.75, 0.0, 0.75, -0.5, -2.0, -0.5, -2.0, 0.0, 0.75, 0.5, 0.75, 1.0, 0.5, 1.0, 0.5, 0.5, 0.75, 0.75, 1.25, 0.75, 1.25, 0.5, 0.75, 0.5, 0.75, 0.5, 1.25, 0.5, 1.25, 0.25, 0.75, 0.25, 0.5, 0.5, 0.5, 1.0, 0.25, 1.0, 0.25, 0.5, 0.75, 0.5, 0.75, 1.0, 8.25, 1.0, 8.25, 0.5, 0.75, 0.25, 1.25, 0.25, 1.25, -7.25, 0.75, -7.25, 0.25, 0.5, 0.25, 1.0, -7.25, 1.0, -7.25, 0.5, 0.75, 0.5, 0.75, 0.25, -2.0, 0.25, -2.0, 0.5, 0.75, 0.75, 0.75, 0.5, -2.0, 0.5, -2.0, 0.75, 0.75, 0.5, 0.75, 1.0, -2.0, 1.0, -2.0, 0.5, 0.75, 0.0, 0.75, -0.5, -2.0, -0.5, -2.0, 0.0, 0.75, 0.5, 0.75, 1.0, 0.5, 1.0, 0.5, 0.5, 0.75, 0.75, 1.25, 0.75, 1.25, 0.5, 0.75, 0.5, 0.75, 0.5, 1.25, 0.5, 1.25, 0.25, 0.75, 0.25, 0.5, 0.5, 0.5, 1.0, 0.25, 1.0, 0.25, 0.5, 0.75, 0.5, 0.75, 1.0, 8.25, 1.0, 8.25, 0.5, 0.75, 0.25, 1.25, 0.25, 1.25, -7.25, 0.75, -7.25, 0.25, 0.5, 0.25, 1.0, -7.25, 1.0, -7.25, 0.5, 0.75, 0.5, 0.75, 0.25, -2.0, 0.25, -2.0, 0.5, 0.75, 0.75, 0.75, 0.5, -2.0, 0.5, -2.0, 0.75, 0.75, 0.5, 0.75, 1.0, -2.0, 1.0, -2.0, 0.5, 0.75, 0.0, 0.75, -0.5, -2.0, -0.5, -2.0, 0.0, 0.75, 0.5, 0.75, 1.0, 0.5, 1.0, 0.5, 0.5, 0.75, 0.75, 1.25, 0.75, 1.25, 0.5, 0.75, 0.5, 0.75, 0.5, 1.25, 0.5, 1.25, 0.25, 0.75, 0.25, 0.5, 0.5, 0.5, 1.0, 0.25, 1.0, 0.25, 0.5, 0.75, 0.5, 0.75, 1.0, 8.25, 1.0, 8.25, 0.5, 0.75, 0.25, 1.25, 0.25, 1.25, -7.25, 0.75, -7.25, 0.25, 0.5, 0.25, 1.0, -7.25, 1.0, -7.25, 0.5, 0.75, 0.5, 0.75, 0.25, -2.0, 0.25, -2.0, 0.5, 0.75, 0.75, 0.75, 0.5, -2.0, 0.5, -2.0, 0.75, 0.75, 0.5, 0.75, 1.0, -2.0, 1.0, -2.0, 0.5, 0.5, 0.5, 0.5, 3.0, 1.125, 2.75, 1.125, 1.0, 0.9, 0.25, 0.9, -2.875, 0.5, -2.875, 0.5, 0.25, 0.9, 1.0, 0.9, 2.75, 0.5, 2.75, 0.5, 1.0, 0.9, 0.125, 0.9, 3.25, 0.5, 3.25, 0.5, 0.125, 0.25, 1.0, 0.75, 1.0, 0.5, 0.5, 0.9, 1.0, 0.5, 1.0, 0.5, 2.75, 0.9, 2.75, 0.5, 1.0, 0.5, 2.75, 0.9, 2.75, 0.9, 1.0, 0.5, 0.0, 0.25, -0.25, -2.875, -0.25, -3.5, 0.0, 0.25, 0.75, 0.5, 1.0, 0.75, 0.75, 0.25, 1.0, 0.25, 2.75, 0.75, 2.75, 0.75, 1.0, 0.9, 0.75, 0.9, 3.875, 0.5, 3.875, 0.5, 0.75, 0.9, 1.0, 0.9, 2.75, 0.5, 2.75, 0.5, 1.0, 0.5, 0.0, -0.125, -0.25, -3.25, -0.25, -3.5, 0.0, 0.5, 0.5, 0.5, 3.0, -0.125, 2.75, -0.125, 1.0, 0.75, 0.75, 3.875, 0.75, 4.5, 1.0, 0.5, 1.0, 0.5, 0.0, 0.25, -0.25, 0.75, -0.25, 0.25, 0.75, 0.25, -1.0, 0.75, -1.0, 0.75, 0.75, 0.5, 0.0, -3.5, 0.0, -2.875, -0.25, 0.25, -0.25, 0.5, 0.0, 0.5, -2.5, 1.125, -2.0, 1.125, -0.25, 0.75, 1.0, 0.25, 1.0, 0.5, 0.5, 0.5, 0.5, 4.5, 0.5, 3.875, 1.0, 0.75, 1.0, 0.25, 1.0, -2.875, 1.0, -3.5, 0.5, 0.5, 0.5, 0.5, 0.5, 1.125, 1.0, 4.25, 1.0, 4.5, 0.5, 0.75, 1.0, 3.875, 1.0, 4.5, 0.5, 0.5, 0.5, 0.875, 1.0, 0.875, 2.75, 1.5, 3.0, 1.5, 0.5, 0.9, 0.875, 0.9, -2.25, 0.5, -2.25, 0.5, 0.875, 0.5, 0.5, 0.5, 3.0, 1.125, 2.75, 1.125, 1.0, 0.9, 0.25, 0.9, -2.875, 0.5, -2.875, 0.5, 0.25, 0.9, 1.0, 0.9, 2.75, 0.5, 2.75, 0.5, 1.0, 0.9, 0.125, 0.9, 3.25, 0.5, 3.25, 0.5, 0.125, 0.25, 1.0, 0.75, 1.0, 0.5, 0.5, 0.9, 1.0, 0.5, 1.0, 0.5, 2.75, 0.9, 2.75, 0.5, 1.0, 0.5, 2.75, 0.9, 2.75, 0.9, 1.0, 0.5, 0.0, 0.25, -0.25, -2.875, -0.25, -3.5, 0.0, 0.25, 0.75, 0.5, 1.0, 0.75, 0.75, 0.25, 1.0, 0.25, 2.75, 0.75, 2.75, 0.75, 1.0, 0.9, 0.75, 0.9, 3.875, 0.5, 3.875, 0.5, 0.75, 0.9, 1.0, 0.9, 2.75, 0.5, 2.75, 0.5, 1.0, 0.5, 0.0, -0.125, -0.25, -3.25, -0.25, -3.5, 0.0, 0.5, 0.5, 0.5, 3.0, -0.125, 2.75, -0.125, 1.0, 0.75, 0.75, 3.875, 0.75, 4.5, 1.0, 0.5, 1.0, 0.5, 0.0, 0.25, -0.25, 0.75, -0.25, 0.25, 0.75, 0.25, -1.0, 0.75, -1.0, 0.75, 0.75, 0.5, 0.0, -3.5, 0.0, -2.875, -0.25, 0.25, -0.25, 0.5, 0.0, 0.5, -2.5, 1.125, -2.0, 1.125, -0.25, 0.75, 1.0, 0.25, 1.0, 0.5, 0.5, 0.5, 0.5, 4.5, 0.5, 3.875, 1.0, 0.75, 1.0, 0.25, 1.0, -2.875, 1.0, -3.5, 0.5, 0.5, 0.5, 0.5, 0.5, 1.125, 1.0, 4.25, 1.0, 4.5, 0.5, 0.75, 1.0, 3.875, 1.0, 4.5, 0.5, 0.5, 0.5, 0.875, 1.0, 0.875, 2.75, 1.5, 3.0, 1.5, 0.5, 0.9, 0.875, 0.9, -2.25, 0.5, -2.25, 0.5, 0.875, 0.5, 0.5, 0.5, 3.0, 1.125, 2.75, 1.125, 1.0, 0.9, 0.25, 0.9, -2.875, 0.5, -2.875, 0.5, 0.25, 0.9, 1.0, 0.9, 2.75, 0.5, 2.75, 0.5, 1.0, 0.9, 0.125, 0.9, 3.25, 0.5, 3.25, 0.5, 0.125, 0.25, 1.0, 0.75, 1.0, 0.5, 0.5, 0.9, 1.0, 0.5, 1.0, 0.5, 2.75, 0.9, 2.75, 0.5, 1.0, 0.5, 2.75, 0.9, 2.75, 0.9, 1.0, 0.5, 0.0, 0.25, -0.25, -2.875, -0.25, -3.5, 0.0, 0.25, 0.75, 0.5, 1.0, 0.75, 0.75, 0.25, 1.0, 0.25, 2.75, 0.75, 2.75, 0.75, 1.0, 0.9, 0.75, 0.9, 3.875, 0.5, 3.875, 0.5, 0.75, 0.9, 1.0, 0.9, 2.75, 0.5, 2.75, 0.5, 1.0, 0.5, 0.0, -0.125, -0.25, -3.25, -0.25, -3.5, 0.0, 0.5, 0.5, 0.5, 3.0, -0.125, 2.75, -0.125, 1.0, 0.75, 0.75, 3.875, 0.75, 4.5, 1.0, 0.5, 1.0, 0.5, 0.0, 0.25, -0.25, 0.75, -0.25, 0.25, 0.75, 0.25, -1.0, 0.75, -1.0, 0.75, 0.75, 0.5, 0.0, -3.5, 0.0, -2.875, -0.25, 0.25, -0.25, 0.5, 0.0, 0.5, -2.5, 1.125, -2.0, 1.125, -0.25, 0.75, 1.0, 0.25, 1.0, 0.5, 0.5, 0.5, 0.5, 4.5, 0.5, 3.875, 1.0, 0.75, 1.0, 0.25, 1.0, -2.875, 1.0, -3.5, 0.5, 0.5, 0.5, 0.5, 0.5, 1.125, 1.0, 4.25, 1.0, 4.5, 0.5, 0.75, 1.0, 3.875, 1.0, 4.5, 0.5, 0.5, 0.5, 0.875, 1.0, 0.875, 2.75, 1.5, 3.0, 1.5, 0.5, 0.9, 0.875, 0.9, -2.25, 0.5, -2.25, 0.5, 0.875, 0.5, 0.5, 0.5, 3.0, 1.125, 2.75, 1.125, 1.0, 0.9, 0.25, 0.9, -2.875, 0.5, -2.875, 0.5, 0.25, 0.9, 1.0, 0.9, 2.75, 0.5, 2.75, 0.5, 1.0, 0.9, 0.125, 0.9, 3.25, 0.5, 3.25, 0.5, 0.125, 0.25, 1.0, 0.75, 1.0, 0.5, 0.5, 0.9, 1.0, 0.5, 1.0, 0.5, 2.75, 0.9, 2.75, 0.5, 1.0, 0.5, 2.75, 0.9, 2.75, 0.9, 1.0, 0.5, 0.0, 0.25, -0.25, -2.875, -0.25, -3.5, 0.0, 0.25, 0.75, 0.5, 1.0, 0.75, 0.75, 0.25, 1.0, 0.25, 2.75, 0.75, 2.75, 0.75, 1.0, 0.9, 0.75, 0.9, 3.875, 0.5, 3.875, 0.5, 0.75, 0.9, 1.0, 0.9, 2.75, 0.5, 2.75, 0.5, 1.0, 0.5, 0.0, -0.125, -0.25, -3.25, -0.25, -3.5, 0.0, 0.5, 0.5, 0.5, 3.0, -0.125, 2.75, -0.125, 1.0, 0.75, 0.75, 3.875, 0.75, 4.5, 1.0, 0.5, 1.0, 0.5, 0.0, 0.25, -0.25, 0.75, -0.25, 0.25, 0.75, 0.25, -1.0, 0.75, -1.0, 0.75, 0.75, 0.5, 0.0, -3.5, 0.0, -2.875, -0.25, 0.25, -0.25, 0.5, 0.0, 0.5, -2.5, 1.125, -2.0, 1.125, -0.25, 0.75, 1.0, 0.25, 1.0, 0.5, 0.5, 0.5, 0.5, 4.5, 0.5, 3.875, 1.0, 0.75, 1.0, 0.25, 1.0, -2.875, 1.0, -3.5, 0.5, 0.5, 0.5, 0.5, 0.5, 1.125, 1.0, 4.25, 1.0, 4.5, 0.5, 0.75, 1.0, 3.875, 1.0, 4.5, 0.5, 0.5, 0.5, 0.875, 1.0, 0.875, 2.75, 1.5, 3.0, 1.5, 0.5, 0.9, 0.875, 0.9, -2.25, 0.5, -2.25, 0.5, 0.875, 0.5, 0.5, 0.5, 3.0, 1.125, 2.75, 1.125, 1.0, 0.9, 0.25, 0.9, -2.875, 0.5, -2.875, 0.5, 0.25, 0.9, 1.0, 0.9, 2.75, 0.5, 2.75, 0.5, 1.0, 0.9, 0.125, 0.9, 3.25, 0.5, 3.25, 0.5, 0.125, 0.25, 1.0, 0.75, 1.0, 0.5, 0.5, 0.9, 1.0, 0.5, 1.0, 0.5, 2.75, 0.9, 2.75, 0.5, 1.0, 0.5, 2.75, 0.9, 2.75, 0.9, 1.0, 0.5, 0.0, 0.25, -0.25, -2.875, -0.25, -3.5, 0.0, 0.25, 0.75, 0.5, 1.0, 0.75, 0.75, 0.25, 1.0, 0.25, 2.75, 0.75, 2.75, 0.75, 1.0, 0.9, 0.75, 0.9, 3.875, 0.5, 3.875, 0.5, 0.75, 0.9, 1.0, 0.9, 2.75, 0.5, 2.75, 0.5, 1.0, 0.5, 0.0, -0.125, -0.25, -3.25, -0.25, -3.5, 0.0, 0.5, 0.5, 0.5, 3.0, -0.125, 2.75, -0.125, 1.0, 0.75, 0.75, 3.875, 0.75, 4.5, 1.0, 0.5, 1.0, 0.5, 0.0, 0.25, -0.25, 0.75, -0.25, 0.25, 0.75, 0.25, -1.0, 0.75, -1.0, 0.75, 0.75, 0.5, 0.0, -3.5, 0.0, -2.875, -0.25, 0.25, -0.25, 0.5, 0.0, 0.5, -2.5, 1.125, -2.0, 1.125, -0.25, 0.75, 1.0, 0.25, 1.0, 0.5, 0.5, 0.5, 0.5, 4.5, 0.5, 3.875, 1.0, 0.75, 1.0, 0.25, 1.0, -2.875, 1.0, -3.5, 0.5, 0.5, 0.5, 0.5, 0.5, 1.125, 1.0, 4.25, 1.0, 4.5, 0.5, 0.75, 1.0, 3.875, 1.0, 4.5, 0.5, 0.5, 0.5, 0.875, 1.0, 0.875, 2.75, 1.5, 3.0, 1.5, 0.5, 0.9, 0.875, 0.9, -2.25, 0.5, -2.25, 0.5, 0.875, 0.5, 0.5, 0.5, 3.0, 1.125, 2.75, 1.125, 1.0, 0.9, 0.25, 0.9, -2.875, 0.5, -2.875, 0.5, 0.25, 0.9, 1.0, 0.9, 2.75, 0.5, 2.75, 0.5, 1.0, 0.9, 0.125, 0.9, 3.25, 0.5, 3.25, 0.5, 0.125, 0.25, 1.0, 0.75, 1.0, 0.5, 0.5, 0.9, 1.0, 0.5, 1.0, 0.5, 2.75, 0.9, 2.75, 0.5, 1.0, 0.5, 2.75, 0.9, 2.75, 0.9, 1.0, 0.5, 0.0, 0.25, -0.25, -2.875, -0.25, -3.5, 0.0, 0.25, 0.75, 0.5, 1.0, 0.75, 0.75, 0.25, 1.0, 0.25, 2.75, 0.75, 2.75, 0.75, 1.0, 0.9, 0.75, 0.9, 3.875, 0.5, 3.875, 0.5, 0.75, 0.9, 1.0, 0.9, 2.75, 0.5, 2.75, 0.5, 1.0, 0.5, 0.0, -0.125, -0.25, -3.25, -0.25, -3.5, 0.0, 0.5, 0.5, 0.5, 3.0, -0.125, 2.75, -0.125, 1.0, 0.75, 0.75, 3.875, 0.75, 4.5, 1.0, 0.5, 1.0, 0.5, 0.0, 0.25, -0.25, 0.75, -0.25, 0.25, 0.75, 0.25, -1.0, 0.75, -1.0, 0.75, 0.75, 0.5, 0.0, -3.5, 0.0, -2.875, -0.25, 0.25, -0.25, 0.5, 0.0, 0.5, -2.5, 1.125, -2.0, 1.125, -0.25, 0.75, 1.0, 0.25, 1.0, 0.5, 0.5, 0.5, 0.5, 4.5, 0.5, 3.875, 1.0, 0.75, 1.0, 0.25, 1.0, -2.875, 1.0, -3.5, 0.5, 0.5, 0.5, 0.5, 0.5, 1.125, 1.0, 4.25, 1.0, 4.5, 0.5, 0.75, 1.0, 3.875, 1.0, 4.5, 0.5, 0.5, 0.5, 0.875, 1.0, 0.875, 2.75, 1.5, 3.0, 1.5, 0.5, 0.9, 0.875, 0.9, -2.25, 0.5, -2.25, 0.5, 0.875, 0.5, 0.5, 0.5, 3.0, 1.125, 2.75, 1.125, 1.0, 0.9, 0.25, 0.9, -2.875, 0.5, -2.875, 0.5, 0.25, 0.9, 1.0, 0.9, 2.75, 0.5, 2.75, 0.5, 1.0, 0.9, 0.125, 0.9, 3.25, 0.5, 3.25, 0.5, 0.125, 0.25, 1.0, 0.75, 1.0, 0.5, 0.5, 0.9, 1.0, 0.5, 1.0, 0.5, 2.75, 0.9, 2.75, 0.5, 1.0, 0.5, 2.75, 0.9, 2.75, 0.9, 1.0, 0.5, 0.0, 0.25, -0.25, -2.875, -0.25, -3.5, 0.0, 0.25, 0.75, 0.5, 1.0, 0.75, 0.75, 0.25, 1.0, 0.25, 2.75, 0.75, 2.75, 0.75, 1.0, 0.9, 0.75, 0.9, 3.875, 0.5, 3.875, 0.5, 0.75, 0.9, 1.0, 0.9, 2.75, 0.5, 2.75, 0.5, 1.0, 0.5, 0.0, -0.125, -0.25, -3.25, -0.25, -3.5, 0.0, 0.5, 0.5, 0.5, 3.0, -0.125, 2.75, -0.125, 1.0, 0.75, 0.75, 3.875, 0.75, 4.5, 1.0, 0.5, 1.0, 0.5, 0.0, 0.25, -0.25, 0.75, -0.25, 0.25, 0.75, 0.25, -1.0, 0.75, -1.0, 0.75, 0.75, 0.5, 0.0, -3.5, 0.0, -2.875, -0.25, 0.25, -0.25, 0.5, 0.0, 0.5, -2.5, 1.125, -2.0, 1.125, -0.25, 0.75, 1.0, 0.25, 1.0, 0.5, 0.5, 0.5, 0.5, 4.5, 0.5, 3.875, 1.0, 0.75, 1.0, 0.25, 1.0, -2.875, 1.0, -3.5, 0.5, 0.5, 0.5, 0.5, 0.5, 1.125, 1.0, 4.25, 1.0, 4.5, 0.5, 0.75, 1.0, 3.875, 1.0, 4.5, 0.5, 0.5, 0.5, 0.875, 1.0, 0.875, 2.75, 1.5, 3.0, 1.5, 0.5, 0.9, 0.875, 0.9, -2.25, 0.5, -2.25, 0.5, 0.875, 0.5, 0.5, 0.5, 3.0, 1.125, 2.75, 1.125, 1.0, 0.9, 0.25, 0.9, -2.875, 0.5, -2.875, 0.5, 0.25, 0.9, 1.0, 0.9, 2.75, 0.5, 2.75, 0.5, 1.0, 0.9, 0.125, 0.9, 3.25, 0.5, 3.25, 0.5, 0.125, 0.25, 1.0, 0.75, 1.0, 0.5, 0.5, 0.9, 1.0, 0.5, 1.0, 0.5, 2.75, 0.9, 2.75, 0.5, 1.0, 0.5, 2.75, 0.9, 2.75, 0.9, 1.0, 0.5, 0.0, 0.25, -0.25, -2.875, -0.25, -3.5, 0.0, 0.25, 0.75, 0.5, 1.0, 0.75, 0.75, 0.25, 1.0, 0.25, 2.75, 0.75, 2.75, 0.75, 1.0, 0.9, 0.75, 0.9, 3.875, 0.5, 3.875, 0.5, 0.75, 0.9, 1.0, 0.9, 2.75, 0.5, 2.75, 0.5, 1.0, 0.5, 0.0, -0.125, -0.25, -3.25, -0.25, -3.5, 0.0, 0.5, 0.5, 0.5, 3.0, -0.125, 2.75, -0.125, 1.0, 0.75, 0.75, 3.875, 0.75, 4.5, 1.0, 0.5, 1.0, 0.5, 0.0, 0.25, -0.25, 0.75, -0.25, 0.25, 0.75, 0.25, -1.0, 0.75, -1.0, 0.75, 0.75, 0.5, 0.0, -3.5, 0.0, -2.875, -0.25, 0.25, -0.25, 0.5, 0.0, 0.5, -2.5, 1.125, -2.0, 1.125, -0.25, 0.75, 1.0, 0.25, 1.0, 0.5, 0.5, 0.5, 0.5, 4.5, 0.5, 3.875, 1.0, 0.75, 1.0, 0.25, 1.0, -2.875, 1.0, -3.5, 0.5, 0.5, 0.5, 0.5, 0.5, 1.125, 1.0, 4.25, 1.0, 4.5, 0.5, 0.75, 1.0, 3.875, 1.0, 4.5, 0.5, 0.5, 0.5, 0.875, 1.0, 0.875, 2.75, 1.5, 3.0, 1.5, 0.5, 0.9, 0.875, 0.9, -2.25, 0.5, -2.25, 0.5, 0.875, 0.25, 0.5, 0.25, 3.0, 0.5, 3.0, 0.5, 0.5, 0.5, 0.5, 0.5, 3.0, -3.25, 3.0, -3.25, 0.5, 0.25, 0.5, 0.5, 0.5, 0.5, 3.0, 0.25, 3.0, 0.5, 0.5, -3.25, 0.5, -3.25, 3.0, 0.5, 3.0, 0.25, 0.5, 0.25, 3.0, 0.5, 3.0, 0.5, 0.5, 0.5, 0.5, 0.5, 3.0, -3.25, 3.0, -3.25, 0.5, 0.25, 0.5, 0.5, 0.5, 0.5, 3.0, 0.25, 3.0, 0.5, 0.5, -3.25, 0.5, -3.25, 3.0, 0.5, 3.0, 0.25, 0.5, 0.25, 3.0, 0.5, 3.0, 0.5, 0.5, 0.5, 0.5, 0.5, 3.0, -3.25, 3.0, -3.25, 0.5, 0.25, 0.5, 0.5, 0.5, 0.5, 3.0, 0.25, 3.0, 0.5, 0.5, -3.25, 0.5, -3.25, 3.0, 0.5, 3.0, 0.25, 0.5, 0.25, 3.0, 0.5, 3.0, 0.5, 0.5, 0.5, 0.5, 0.5, 3.0, -3.25, 3.0, -3.25, 0.5, 0.25, 0.5, 0.5, 0.5, 0.5, 3.0, 0.25, 3.0, 0.5, 0.5, -3.25, 0.5, -3.25, 3.0, 0.5, 3.0, 0.25, 0.5, 0.25, 3.0, 0.5, 3.0, 0.5, 0.5, 0.5, 0.5, 0.5, 3.0, -3.25, 3.0, -3.25, 0.5, 0.25, 0.5, 0.5, 0.5, 0.5, 3.0, 0.25, 3.0, 0.5, 0.5, -3.25, 0.5, -3.25, 3.0, 0.5, 3.0, 0.25, 0.5, 0.25, 3.0, 0.5, 3.0, 0.5, 0.5, 0.5, 0.5, 0.5, 3.0, -3.25, 3.0, -3.25, 0.5, 0.25, 0.5, 0.5, 0.5, 0.5, 3.0, 0.25, 3.0, 0.5, 0.5, -3.25, 0.5, -3.25, 3.0, 0.5, 3.0, 0.25, 0.5, 0.25, 3.0, 0.5, 3.0, 0.5, 0.5, 0.5, 0.5, 0.5, 3.0, -3.25, 3.0, -3.25, 0.5, 0.25, 0.5, 0.5, 0.5, 0.5, 3.0, 0.25, 3.0, 0.5, 0.5, -3.25, 0.5, -3.25, 3.0, 0.5, 3.0, 0.25, 0.5, 0.25, 3.0, 0.5, 3.0, 0.5, 0.5, 0.5, 0.5, 0.5, 3.0, -3.25, 3.0, -3.25, 0.5, 0.25, 0.5, 0.5, 0.5, 0.5, 3.0, 0.25, 3.0, 0.5, 0.5, -3.25, 0.5, -3.25, 3.0, 0.5, 3.0, 0.5, 0.0, 0.5, 0.25, -7.5, 0.25, -7.5, 0.0, 0.5, 0.0, 0.5, 0.25, -7.5, 0.25, -7.5, 0.0, 0.5, 0.0, 0.5, 0.25, -7.5, 0.25, -7.5, 0.0, 0.5, 0.0, 0.5, 0.25, -7.5, 0.25, -7.5, 0.0, 0.5, 0.0, 0.5, 0.25, -7.5, 0.25, -7.5, 0.0, 0.5, 0.0, 0.5, 0.25, -7.5, 0.25, -7.5, 0.0, 0.5, 0.0, 0.5, 0.25, -7.5, 0.25, -7.5, 0.0, 0.5, 0.0, 0.5, 0.25, -7.5, 0.25, -7.5, 0.0, 0.25, 0.0, 0.25, -0.5, 3.0, -0.5, 3.0, 0.0, 0.25, 0.5, 0.25, 1.0, 0.5, 1.0, 0.5, 0.5, 0.25, 0.25, -0.25, 0.25, -0.25, 0.5, 0.25, 0.5, 0.25, 0.5, -0.25, 0.5, -0.25, 0.75, 0.25, 0.75, 0.5, 0.5, 0.5, 1.0, 0.75, 1.0, 0.75, 0.5, 0.25, 0.5, 0.25, 1.0, -7.25, 1.0, -7.25, 0.5, 0.25, 0.75, -0.25, 0.75, -0.25, 8.25, 0.25, 8.25, 0.75, 0.5, 0.75, 1.0, 8.25, 1.0, 8.25, 0.5, 0.25, 0.5, 0.25, 0.75, 3.0, 0.75, 3.0, 0.5, 0.25, 0.25, 0.25, 0.5, 3.0, 0.5, 3.0, 0.25, 0.25, 0.5, 0.25, 1.0, 3.0, 1.0, 3.0, 0.5, 0.25, 0.0, 0.25, -0.5, 3.0, -0.5, 3.0, 0.0, 0.25, 0.5, 0.25, 1.0, 0.5, 1.0, 0.5, 0.5, 0.25, 0.25, -0.25, 0.25, -0.25, 0.5, 0.25, 0.5, 0.25, 0.5, -0.25, 0.5, -0.25, 0.75, 0.25, 0.75, 0.5, 0.5, 0.5, 1.0, 0.75, 1.0, 0.75, 0.5, 0.25, 0.5, 0.25, 1.0, -7.25, 1.0, -7.25, 0.5, 0.25, 0.75, -0.25, 0.75, -0.25, 8.25, 0.25, 8.25, 0.75, 0.5, 0.75, 1.0, 8.25, 1.0, 8.25, 0.5, 0.25, 0.5, 0.25, 0.75, 3.0, 0.75, 3.0, 0.5, 0.25, 0.25, 0.25, 0.5, 3.0, 0.5, 3.0, 0.25, 0.25, 0.5, 0.25, 1.0, 3.0, 1.0, 3.0, 0.5, 0.25, 0.0, 0.25, -0.5, 3.0, -0.5, 3.0, 0.0, 0.25, 0.5, 0.25, 1.0, 0.5, 1.0, 0.5, 0.5, 0.25, 0.25, -0.25, 0.25, -0.25, 0.5, 0.25, 0.5, 0.25, 0.5, -0.25, 0.5, -0.25, 0.75, 0.25, 0.75, 0.5, 0.5, 0.5, 1.0, 0.75, 1.0, 0.75, 0.5, 0.25, 0.5, 0.25, 1.0, -7.25, 1.0, -7.25, 0.5, 0.25, 0.75, -0.25, 0.75, -0.25, 8.25, 0.25, 8.25, 0.75, 0.5, 0.75, 1.0, 8.25, 1.0, 8.25, 0.5, 0.25, 0.5, 0.25, 0.75, 3.0, 0.75, 3.0, 0.5, 0.25, 0.25, 0.25, 0.5, 3.0, 0.5, 3.0, 0.25, 0.25, 0.5, 0.25, 1.0, 3.0, 1.0, 3.0, 0.5, 0.25, 0.0, 0.25, -0.5, 3.0, -0.5, 3.0, 0.0, 0.25, 0.5, 0.25, 1.0, 0.5, 1.0, 0.5, 0.5, 0.25, 0.25, -0.25, 0.25, -0.25, 0.5, 0.25, 0.5, 0.25, 0.5, -0.25, 0.5, -0.25, 0.75, 0.25, 0.75, 0.5, 0.5, 0.5, 1.0, 0.75, 1.0, 0.75, 0.5, 0.25, 0.5, 0.25, 1.0, -7.25, 1.0, -7.25, 0.5, 0.25, 0.75, -0.25, 0.75, -0.25, 8.25, 0.25, 8.25, 0.75, 0.5, 0.75, 1.0, 8.25, 1.0, 8.25, 0.5, 0.25, 0.5, 0.25, 0.75, 3.0, 0.75, 3.0, 0.5, 0.25, 0.25, 0.25, 0.5, 3.0, 0.5, 3.0, 0.25, 0.25, 0.5, 0.25, 1.0, 3.0, 1.0, 3.0, 0.5, 0.25, 0.0, 0.25, -0.5, 3.0, -0.5, 3.0, 0.0, 0.25, 0.5, 0.25, 1.0, 0.5, 1.0, 0.5, 0.5, 0.25, 0.25, -0.25, 0.25, -0.25, 0.5, 0.25, 0.5, 0.25, 0.5, -0.25, 0.5, -0.25, 0.75, 0.25, 0.75, 0.5, 0.5, 0.5, 1.0, 0.75, 1.0, 0.75, 0.5, 0.25, 0.5, 0.25, 1.0, -7.25, 1.0, -7.25, 0.5, 0.25, 0.75, -0.25, 0.75, -0.25, 8.25, 0.25, 8.25, 0.75, 0.5, 0.75, 1.0, 8.25, 1.0, 8.25, 0.5, 0.25, 0.5, 0.25, 0.75, 3.0, 0.75, 3.0, 0.5, 0.25, 0.25, 0.25, 0.5, 3.0, 0.5, 3.0, 0.25, 0.25, 0.5, 0.25, 1.0, 3.0, 1.0, 3.0, 0.5, 0.25, 0.0, 0.25, -0.5, 3.0, -0.5, 3.0, 0.0, 0.25, 0.5, 0.25, 1.0, 0.5, 1.0, 0.5, 0.5, 0.25, 0.25, -0.25, 0.25, -0.25, 0.5, 0.25, 0.5, 0.25, 0.5, -0.25, 0.5, -0.25, 0.75, 0.25, 0.75, 0.5, 0.5, 0.5, 1.0, 0.75, 1.0, 0.75, 0.5, 0.25, 0.5, 0.25, 1.0, -7.25, 1.0, -7.25, 0.5, 0.25, 0.75, -0.25, 0.75, -0.25, 8.25, 0.25, 8.25, 0.75, 0.5, 0.75, 1.0, 8.25, 1.0, 8.25, 0.5, 0.25, 0.5, 0.25, 0.75, 3.0, 0.75, 3.0, 0.5, 0.25, 0.25, 0.25, 0.5, 3.0, 0.5, 3.0, 0.25, 0.25, 0.5, 0.25, 1.0, 3.0, 1.0, 3.0, 0.5, 0.25, 0.0, 0.25, -0.5, 3.0, -0.5, 3.0, 0.0, 0.25, 0.5, 0.25, 1.0, 0.5, 1.0, 0.5, 0.5, 0.25, 0.25, -0.25, 0.25, -0.25, 0.5, 0.25, 0.5, 0.25, 0.5, -0.25, 0.5, -0.25, 0.75, 0.25, 0.75, 0.5, 0.5, 0.5, 1.0, 0.75, 1.0, 0.75, 0.5, 0.25, 0.5, 0.25, 1.0, -7.25, 1.0, -7.25, 0.5, 0.25, 0.75, -0.25, 0.75, -0.25, 8.25, 0.25, 8.25, 0.75, 0.5, 0.75, 1.0, 8.25, 1.0, 8.25, 0.5, 0.25, 0.5, 0.25, 0.75, 3.0, 0.75, 3.0, 0.5, 0.25, 0.25, 0.25, 0.5, 3.0, 0.5, 3.0, 0.25, 0.25, 0.5, 0.25, 1.0, 3.0, 1.0, 3.0, 0.5, 0.25, 0.0, 0.25, -0.5, 3.0, -0.5, 3.0, 0.0, 0.25, 0.5, 0.25, 1.0, 0.5, 1.0, 0.5, 0.5, 0.25, 0.25, -0.25, 0.25, -0.25, 0.5, 0.25, 0.5, 0.25, 0.5, -0.25, 0.5, -0.25, 0.75, 0.25, 0.75, 0.5, 0.5, 0.5, 1.0, 0.75, 1.0, 0.75, 0.5, 0.25, 0.5, 0.25, 1.0, -7.25, 1.0, -7.25, 0.5, 0.25, 0.75, -0.25, 0.75, -0.25, 8.25, 0.25, 8.25, 0.75, 0.5, 0.75, 1.0, 8.25, 1.0, 8.25, 0.5, 0.25, 0.5, 0.25, 0.75, 3.0, 0.75, 3.0, 0.5, 0.25, 0.25, 0.25, 0.5, 3.0, 0.5, 3.0, 0.25, 0.25, 0.5, 0.25, 1.0, 3.0, 1.0, 3.0, 0.5, 0.5, 0.5, 0.5, 3.0, 0.25, 3.0, 0.25, 0.5, 0.25, 0.5, 0.25, 3.0, -3.5, 3.0, -3.5, 0.5, 0.5, 0.5, 0.25, 0.5, 0.25, 3.0, 0.5, 3.0, 0.25, 0.5, -3.5, 0.5, -3.5, 3.0, 0.25, 3.0, 0.5, 0.5, 0.5, 3.0, 0.25, 3.0, 0.25, 0.5, 0.25, 0.5, 0.25, 3.0, -3.5, 3.0, -3.5, 0.5, 0.5, 0.5, 0.25, 0.5, 0.25, 3.0, 0.5, 3.0, 0.25, 0.5, -3.5, 0.5, -3.5, 3.0, 0.25, 3.0, 0.5, 0.5, 0.5, 3.0, 0.25, 3.0, 0.25, 0.5, 0.25, 0.5, 0.25, 3.0, -3.5, 3.0, -3.5, 0.5, 0.5, 0.5, 0.25, 0.5, 0.25, 3.0, 0.5, 3.0, 0.25, 0.5, -3.5, 0.5, -3.5, 3.0, 0.25, 3.0, 0.5, 0.5, 0.5, 3.0, 0.25, 3.0, 0.25, 0.5, 0.25, 0.5, 0.25, 3.0, -3.5, 3.0, -3.5, 0.5, 0.5, 0.5, 0.25, 0.5, 0.25, 3.0, 0.5, 3.0, 0.25, 0.5, -3.5, 0.5, -3.5, 3.0, 0.25, 3.0, 0.5, 0.5, 0.5, 3.0, 0.25, 3.0, 0.25, 0.5, 0.25, 0.5, 0.25, 3.0, -3.5, 3.0, -3.5, 0.5, 0.5, 0.5, 0.25, 0.5, 0.25, 3.0, 0.5, 3.0, 0.25, 0.5, -3.5, 0.5, -3.5, 3.0, 0.25, 3.0, 0.5, 0.5, 0.5, 3.0, 0.25, 3.0, 0.25, 0.5, 0.25, 0.5, 0.25, 3.0, -3.5, 3.0, -3.5, 0.5, 0.5, 0.5, 0.25, 0.5, 0.25, 3.0, 0.5, 3.0, 0.25, 0.5, -3.5, 0.5, -3.5, 3.0, 0.25, 3.0, 0.5, 0.5, 0.5, 3.0, 0.25, 3.0, 0.25, 0.5, 0.25, 0.5, 0.25, 3.0, -3.5, 3.0, -3.5, 0.5, 0.5, 0.5, 0.25, 0.5, 0.25, 3.0, 0.5, 3.0, 0.25, 0.5, -3.5, 0.5, -3.5, 3.0, 0.25, 3.0, 0.5, 0.5, 0.5, 3.0, 0.25, 3.0, 0.25, 0.5, 0.25, 0.5, 0.25, 3.0, -3.5, 3.0, -3.5, 0.5, 0.5, 0.5, 0.25, 0.5, 0.25, 3.0, 0.5, 3.0, 0.25, 0.5, -3.5, 0.5, -3.5, 3.0, 0.25, 3.0, 0.5, 0.0, -7.5, 0.0, -7.5, 0.25, 0.5, 0.25, 0.5, 0.0, -7.5, 0.0, -7.5, 0.25, 0.5, 0.25, 0.5, 0.0, -7.5, 0.0, -7.5, 0.25, 0.5, 0.25, 0.5, 0.0, -7.5, 0.0, -7.5, 0.25, 0.5, 0.25, 0.5, 0.0, -7.5, 0.0, -7.5, 0.25, 0.5, 0.25, 0.5, 0.0, -7.5, 0.0, -7.5, 0.25, 0.5, 0.25, 0.5, 0.0, -7.5, 0.0, -7.5, 0.25, 0.5, 0.25, 0.5, 0.0, -7.5, 0.0, -7.5, 0.25, 0.5, 0.25])
me_cube_005.use_remesh_preserve_volume = False
me_cube_005.use_remesh_preserve_attributes = False
me_cube_005.use_mirror_vertex_groups = False
me_cube_005.update()

# ---- objects
ob_outside_wall_separator = bpy.data.objects.new('outside_wall_separator', me_cube_005)

# ---- transforms, parenting, visibility, modifiers, constraints
ob_outside_wall_separator.location = (0.0, 0.0, 0.0)
ob_outside_wall_separator.rotation_euler = (1.571, -0.0, 0.0)
ob_outside_wall_separator.lineart.crease_threshold = 0.0

# ---- collection membership
col_collection_1.objects.link(ob_outside_wall_separator)

# ---- scene / render settings (as saved in the file)
scene.frame_start = 1; scene.frame_end = 250; scene.frame_set(1)
scene.render.engine = 'BLENDER_EEVEE_NEXT'
scene.render.resolution_percentage = 50
scene.render.dither_intensity = 0.0
scene.cycles.use_denoising = False
scene.cycles.samples = 128
scene.cycles.sampling_pattern = 'TABULATED_SOBOL'
scene.cycles.light_sampling_threshold = 0.0
scene.cycles.use_adaptive_sampling = False
scene.cycles.use_light_tree = False
scene.cycles.blur_glossy = 0.0
scene.cycles.sample_clamp_indirect = 0.0
scene.view_settings.view_transform = 'Standard'
bpy.context.view_layer.update()

# ---- added for rendering (the .blend has no active camera and no usable light): camera, sun
cam_auto = bpy.data.cameras.new('AutoCamera')
cam_auto.lens = 50.0
cam_auto.sensor_width = 36.0
cam_auto.clip_end = 1147.03
ob_auto_camera = bpy.data.objects.new('AutoCamera', cam_auto)
scene.collection.objects.link(ob_auto_camera)
ob_auto_camera.location = (62.513, -78.4295, 51.6439)
ob_auto_camera.rotation_euler = (1.09748, -7.21219e-08, 0.694738)
scene.camera = ob_auto_camera
light_auto_sun = bpy.data.lights.new('AutoSun', 'SUN')
light_auto_sun.energy = 3.0
light_auto_sun.angle = 0.0523599
ob_auto_sun = bpy.data.objects.new('AutoSun', light_auto_sun)
scene.collection.objects.link(ob_auto_sun)
ob_auto_sun.rotation_euler = (0.872665, 0.174533, 0.523599)
bpy.context.view_layer.update()
